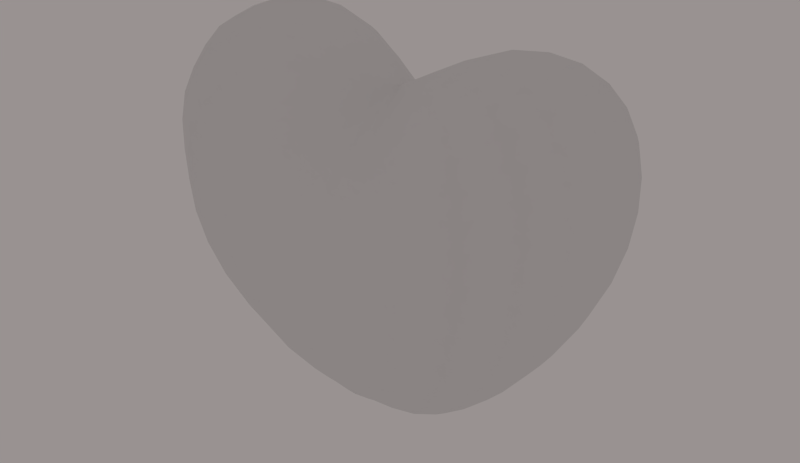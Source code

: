 # Source: heart.blend  (saved by Blender 2.67.0; exported with 4.5.12 LTS)
import bpy
from mathutils import Matrix  # noqa: F401  (used for matrix-valued properties, if any)

bpy.ops.wm.read_factory_settings(use_empty=True)
scene = bpy.context.scene
scene.name = 'Scene'

# ---- collections
col_collection_1 = bpy.data.collections.new('Collection 1'); scene.collection.children.link(col_collection_1)

# ---- materials (node trees are filled in below, after node groups)
mat_material_003 = bpy.data.materials.new('Material.003')
mat_material_003.alpha_threshold = 0.0
mat_material_003.use_transparent_shadow = False
mat_material_003.roughness = 0.5
mat_material_003.line_color = (0.0, 0.0, 0.0, 1.0)

# ---- material node trees

# ---- world
world_world = bpy.data.worlds.new('World'); scene.world = world_world
world_world.use_nodes = True; world_world.node_tree.nodes.clear()
_N = world_world.node_tree.nodes; _L = world_world.node_tree.links
n0 = _N.new('ShaderNodeOutputWorld'); n0.name = 'World Output'; n0.location = (300, 300)
n0.width = 120
n1 = _N.new('ShaderNodeBackground'); n1.name = 'Background'; n1.location = (10, 300)
n1.width = 150
n1.inputs[0].default_value = (0.3185, 0.2884, 0.2843, 1.0)
_L.new(n1.outputs[0], n0.inputs[0])
n0.is_active_output = True
world_world.color = (0.05088, 0.05088, 0.05088)
world_world.use_sun_shadow = False
world_world.sun_shadow_jitter_overblur = 0.0
world_world.cycles.sampling_method = 'NONE'
world_world.cycles.sample_map_resolution = 256

# ---- meshes
me_mesh_002 = bpy.data.meshes.new('Mesh.002')
me_mesh_002.from_pydata([(-0.0004075, -0.0003957, -1.276), (-0.0002407, -0.0004625, -1.276), (-9.433e-05, -0.0004685, -1.276), (1.46e-05, -0.000453, -1.276), (0.000185, -0.000453, -1.276), (0.0002935, -0.0004685, -1.276), (0.0004398, -0.0004625, -1.276), (0.0006074, -0.0003957, -1.276), (0.0007351, -0.0002611, -1.276), (0.0007981, -0.0001184, -1.276), (0.0008188, 8.781e-07, -1.276), (0.0008223, 0.0001009, -1.276), (0.0008208, 0.0002009, -1.276), (0.0008024, 0.0003203, -1.276), (0.0007423, 0.0004631, -1.276), (0.0006172, 0.000598, -1.276), (0.0004507, 0.000665, -1.276), (0.0003045, 0.000671, -1.276), (0.0001956, 0.0006554, -1.276), (2.502e-05, 0.0006554, -1.276), (-8.371e-05, 0.000671, -1.276), (-0.0002304, 0.000665, -1.276), (-0.0003985, 0.000598, -1.276), (-0.0005264, 0.0004631, -1.276), (-0.0005894, 0.0003203, -1.276), (-0.0006101, 0.0002009, -1.276), (-0.0006135, 0.0001009, -1.276), (-0.0006119, 8.789e-07, -1.276), (-0.0005933, -0.0001184, -1.276), (-0.0005329, -0.0002611, -1.276), (-0.3281, -0.2822, -1.02), (-0.22, -0.3238, -1.009), (-0.1254, -0.343, -1.001), (-0.05509, -0.3462, -0.9959), (8.382e-09, -0.3433, -0.9944), (0.05509, -0.3442, -0.9959), (0.1254, -0.3397, -1.001), (0.22, -0.3197, -1.009), (0.3281, -0.2767, -1.02), (0.4099, -0.196, -1.028), (0.4497, -0.119, -1.032), (0.4624, -0.05438, -1.033), (0.464, 5.681e-08, -1.033), (0.4624, 0.05438, -1.033), (0.4497, 0.119, -1.032), (0.4099, 0.1995, -1.028), (0.3281, 0.2799, -1.02), (0.22, 0.322, -1.009), (0.1254, 0.3416, -1.001), (0.05509, 0.3457, -0.9959), (-7.171e-08, 0.344, -0.9944), (-0.05509, 0.3457, -0.9959), (-0.1254, 0.3416, -1.001), (-0.22, 0.322, -1.009), (-0.3281, 0.2799, -1.02), (-0.4099, 0.1995, -1.028), (-0.4497, 0.119, -1.032), (-0.4624, 0.05438, -1.033), (-0.464, -1.304e-08, -1.033), (-0.4624, -0.05438, -1.033), (-0.4497, -0.1199, -1.032), (-0.4099, -0.2027, -1.028), (-0.4306, -0.3529, -0.893), (-0.07231, -0.4318, -0.879), (7.451e-09, -0.4312, -0.8781), (0.07231, -0.43, -0.879), (0.1646, -0.4195, -0.8819), (0.2887, -0.4015, -0.8868), (0.4306, -0.348, -0.893), (0.5379, -0.2558, -0.8977), (0.5902, -0.1559, -0.9), (0.6069, -0.07133, -0.9007), (0.609, 7.451e-08, -0.9008), (0.6069, 0.07133, -0.9007), (0.5902, 0.1559, -0.9), (0.5379, 0.2558, -0.8977), (0.4306, 0.348, -0.893), (0.2887, 0.4059, -0.8868), (0.1646, 0.4218, -0.8819), (0.07231, 0.4313, -0.879), (-1.006e-07, 0.4316, -0.8781), (-0.07231, 0.4313, -0.879), (-0.1646, 0.4218, -0.8819), (-0.2887, 0.4059, -0.8868), (-0.4306, 0.348, -0.893), (-0.5379, 0.2558, -0.8977), (-0.5902, 0.1559, -0.9), (-0.6069, 0.07133, -0.9007), (-0.609, -1.676e-08, -0.9008), (-0.6069, -0.07133, -0.9007), (-0.5902, -0.1559, -0.9), (-0.5379, -0.2558, -0.8977), (-0.5213, -0.4167, -0.7512), (-0.3496, -0.4645, -0.7538), (-0.1992, -0.4792, -0.7558), (-0.08754, -0.4919, -0.757), (9.313e-09, -0.4942, -0.7574), (0.08754, -0.489, -0.757), (0.1992, -0.4689, -0.7558), (0.3496, -0.4645, -0.7538), (0.5213, -0.4167, -0.7512), (0.6512, -0.3079, -0.7492), (0.7146, -0.1882, -0.7483), (0.7347, -0.0863, -0.748), (0.7373, 8.754e-08, -0.7479), (0.7347, 0.0863, -0.748), (0.7146, 0.1882, -0.7483), (0.6512, 0.3079, -0.7492), (0.5213, 0.4167, -0.7512), (0.3496, 0.4645, -0.7538), (0.1992, 0.4758, -0.7558), (0.08754, 0.4909, -0.757), (-1.155e-07, 0.4946, -0.7574), (-0.08754, 0.4909, -0.757), (-0.1992, 0.4758, -0.7558), (-0.3496, 0.4645, -0.7538), (-0.5213, 0.4167, -0.7512), (-0.6512, 0.3079, -0.7492), (-0.7146, 0.1882, -0.7483), (-0.7347, 0.0863, -0.748), (-0.7373, -2.049e-08, -0.7479), (-0.7347, -0.0863, -0.748), (-0.7146, -0.1882, -0.7483), (-0.6512, -0.3079, -0.7492), (-0.596, -0.4708, -0.6008), (-0.3996, -0.5211, -0.616), (-0.2278, -0.5146, -0.6283), (-0.1001, -0.5216, -0.6354), (1.118e-08, -0.5269, -0.6377), (0.1001, -0.5216, -0.6354), (0.2278, -0.5146, -0.6283), (0.3996, -0.5211, -0.616), (0.596, -0.4708, -0.6008), (0.7445, -0.3498, -0.5891), (0.8169, -0.2146, -0.5835), (0.8399, -0.09859, -0.5816), (0.8428, 1.006e-07, -0.5814), (0.8399, 0.09859, -0.5816), (0.8169, 0.2146, -0.5835), (0.7445, 0.3498, -0.5891), (0.596, 0.4708, -0.6008), (0.3996, 0.5211, -0.616), (0.2278, 0.5146, -0.6283), (0.1001, 0.5216, -0.6354), (-1.304e-07, 0.5269, -0.6377), (-0.1001, 0.5216, -0.6354), (-0.2278, 0.5146, -0.6283), (-0.3996, 0.5211, -0.616), (-0.596, 0.4708, -0.6008), (-0.7445, 0.3498, -0.5891), (-0.8169, 0.2146, -0.5835), (-0.8399, 0.09859, -0.5816), (-0.8428, -2.608e-08, -0.5814), (-0.8399, -0.09859, -0.5816), (-0.8169, -0.2146, -0.5835), (-0.7445, -0.3498, -0.5891), (-0.6519, -0.5084, -0.4487), (-0.4371, -0.5583, -0.4798), (-0.2491, -0.5468, -0.5049), (-0.1095, -0.5481, -0.5194), (7.451e-09, -0.5553, -0.5241), (0.1095, -0.5481, -0.5194), (0.2491, -0.5468, -0.5049), (0.4371, -0.5583, -0.4798), (0.6519, -0.5084, -0.4487), (0.8143, -0.38, -0.4248), (0.8935, -0.234, -0.4132), (0.9187, -0.1078, -0.4095), (0.9219, 1.118e-07, -0.409), (0.9187, 0.1078, -0.4095), (0.8935, 0.234, -0.4132), (0.8143, 0.38, -0.4248), (0.6519, 0.5084, -0.4487), (0.4371, 0.5583, -0.4798), (0.2491, 0.5468, -0.5049), (0.1095, 0.5481, -0.5194), (-1.416e-07, 0.5553, -0.5241), (-0.1095, 0.5481, -0.5194), (-0.2491, 0.5468, -0.5049), (-0.4371, 0.5583, -0.4798), (-0.6519, 0.5084, -0.4487), (-0.8143, 0.38, -0.4248), (-0.8935, 0.234, -0.4132), (-0.9187, 0.1078, -0.4095), (-0.9219, -2.608e-08, -0.409), (-0.9187, -0.1078, -0.4095), (-0.8935, -0.234, -0.4132), (-0.8143, -0.38, -0.4248), (-0.688, -0.5291, -0.3014), (-0.4613, -0.5758, -0.3508), (-0.2629, -0.5589, -0.3907), (-0.1155, -0.5544, -0.4137), (3.725e-09, -0.5622, -0.4212), (0.1155, -0.5544, -0.4137), (0.2629, -0.5589, -0.3907), (0.4613, -0.5758, -0.3508), (0.688, -0.5291, -0.3014), (0.8595, -0.398, -0.2635), (0.943, -0.2462, -0.245), (0.9696, -0.1136, -0.2391), (0.973, 1.155e-07, -0.2384), (0.9696, 0.1136, -0.2391), (0.943, 0.2462, -0.245), (0.8595, 0.398, -0.2635), (0.688, 0.5291, -0.3014), (0.4613, 0.5758, -0.3508), (0.2629, 0.5589, -0.3907), (0.1155, 0.5544, -0.4137), (-1.565e-07, 0.5622, -0.4212), (-0.1155, 0.5544, -0.4137), (-0.2629, 0.5589, -0.3907), (-0.4613, 0.5758, -0.3508), (-0.688, 0.5291, -0.3014), (-0.8595, 0.398, -0.2635), (-0.943, 0.2462, -0.245), (-0.9696, 0.1136, -0.2391), (-0.973, -3.353e-08, -0.2384), (-0.9696, -0.1136, -0.2391), (-0.943, -0.2462, -0.245), (-0.8595, -0.398, -0.2635), (-0.7051, -0.5339, -0.1643), (-0.4728, -0.5753, -0.2334), (-0.2694, -0.5527, -0.2891), (-0.1184, -0.5428, -0.3212), (0.0, -0.5497, -0.3317), (0.1184, -0.5428, -0.3212), (0.2694, -0.5527, -0.2891), (0.4728, -0.5753, -0.2334), (0.7051, -0.5339, -0.1643), (0.8808, -0.4046, -0.1113), (0.9665, -0.2515, -0.08553), (0.9937, -0.1164, -0.07732), (0.9971, 1.192e-07, -0.07628), (0.9937, 0.1164, -0.07732), (0.9665, 0.2515, -0.08553), (0.8808, 0.4046, -0.1113), (0.7051, 0.5339, -0.1643), (0.4728, 0.5753, -0.2334), (0.2694, 0.5527, -0.2891), (0.1184, 0.5428, -0.3212), (-1.49e-07, 0.5497, -0.3317), (-0.1184, 0.5428, -0.3212), (-0.2694, 0.5527, -0.2891), (-0.4728, 0.5753, -0.2334), (-0.7051, 0.5339, -0.1643), (-0.8808, 0.4046, -0.1113), (-0.9665, 0.2515, -0.08553), (-0.9937, 0.1164, -0.07732), (-0.9971, -2.98e-08, -0.07628), (-0.9937, -0.1164, -0.07732), (-0.9665, -0.2515, -0.08553), (-0.8808, -0.4046, -0.1113), (-0.7051, -0.5285, -0.04265), (-0.4728, -0.5655, -0.1338), (-0.2694, -0.5395, -0.2071), (-0.1184, -0.5267, -0.2495), (4.657e-10, -0.5323, -0.2633), (0.1184, -0.5267, -0.2495), (0.2694, -0.5395, -0.2071), (0.4728, -0.5655, -0.1338), (0.7051, -0.5285, -0.04265), (0.8808, -0.4024, 0.02718), (0.9665, -0.2509, 0.06121), (0.9937, -0.1163, 0.07203), (0.9971, 1.197e-07, 0.07341), (0.9937, 0.1163, 0.07203), (0.9665, 0.2509, 0.06121), (0.8808, 0.4024, 0.02718), (0.7051, 0.5285, -0.04265), (0.4728, 0.5655, -0.1338), (0.2694, 0.5395, -0.2071), (0.1184, 0.5267, -0.2495), (-1.434e-07, 0.5323, -0.2633), (-0.1184, 0.5267, -0.2495), (-0.2694, 0.5395, -0.2071), (-0.4728, 0.5655, -0.1338), (-0.7051, 0.5285, -0.04265), (-0.8808, 0.4024, 0.02718), (-0.9665, 0.2509, 0.06121), (-0.9937, 0.1163, 0.07203), (-0.9971, -2.98e-08, 0.07341), (-0.9937, -0.1163, 0.07203), (-0.9665, -0.2509, 0.06121), (-0.8808, -0.4024, 0.02718), (-0.688, -0.5138, 0.06957), (-0.4613, -0.5485, -0.04164), (-0.2629, -0.5219, -0.1312), (-0.1155, -0.5092, -0.183), (9.313e-10, -0.5134, -0.1998), (0.1155, -0.5092, -0.183), (0.2629, -0.5219, -0.1312), (0.4613, -0.5485, -0.04164), (0.688, -0.5138, 0.06957), (0.8595, -0.3919, 0.1548), (0.943, -0.2446, 0.1963), (0.9696, -0.1135, 0.2096), (0.973, 1.183e-07, 0.2112), (0.9696, 0.1135, 0.2096), (0.943, 0.2446, 0.1963), (0.8595, 0.3919, 0.1548), (0.688, 0.5138, 0.06957), (0.4613, 0.5485, -0.04164), (0.2629, 0.5219, -0.1312), (0.1155, 0.5092, -0.183), (-1.444e-07, 0.5134, -0.1998), (-0.1155, 0.5092, -0.183), (-0.2629, 0.5219, -0.1312), (-0.4613, 0.5485, -0.04164), (-0.688, 0.5138, 0.06957), (-0.8595, 0.3919, 0.1548), (-0.943, 0.2446, 0.1963), (-0.9696, 0.1135, 0.2096), (-0.973, -3.446e-08, 0.2112), (-0.9696, -0.1135, 0.2096), (-0.943, -0.2446, 0.1963), (-0.8595, -0.3919, 0.1548), (-0.6519, -0.4852, 0.1715), (-0.4371, -0.5168, 0.04661), (-0.2491, -0.4905, -0.05395), (-0.1095, -0.4793, -0.1121), (-1.863e-09, -0.4813, -0.1309), (0.1095, -0.4793, -0.1121), (0.2491, -0.4905, -0.05395), (0.4371, -0.5168, 0.04661), (0.6519, -0.4852, 0.1715), (0.8143, -0.3707, 0.2672), (0.8935, -0.2316, 0.3138), (0.9187, -0.1075, 0.3286), (0.9219, 1.099e-07, 0.3305), (0.9187, 0.1075, 0.3286), (0.8935, 0.2316, 0.3138), (0.8143, 0.3707, 0.2672), (0.6519, 0.4852, 0.1715), (0.4371, 0.5168, 0.04661), (0.2491, 0.4905, -0.05395), (0.1095, 0.4793, -0.1121), (-1.341e-07, 0.4813, -0.1309), (-0.1095, 0.4793, -0.1121), (-0.2491, 0.4905, -0.05395), (-0.4371, 0.5168, 0.04661), (-0.6519, 0.4852, 0.1715), (-0.8143, 0.3707, 0.2672), (-0.8935, 0.2316, 0.3138), (-0.9187, 0.1075, 0.3286), (-0.9219, -2.421e-08, 0.3305), (-0.9187, -0.1075, 0.3286), (-0.8935, -0.2316, 0.3138), (-0.8143, -0.3707, 0.2672), (-0.596, -0.4422, 0.2571), (-0.3996, -0.47, 0.1265), (-0.2278, -0.4452, 0.02133), (-0.1001, -0.4365, -0.03947), (1.863e-09, -0.4356, -0.0592), (0.1001, -0.4365, -0.03947), (0.2278, -0.4452, 0.02133), (0.3996, -0.47, 0.1265), (0.596, -0.4422, 0.2571), (0.7445, -0.3384, 0.3572), (0.8169, -0.2116, 0.406), (0.8399, -0.09825, 0.4215), (0.8428, 9.872e-08, 0.4235), (0.8399, 0.09825, 0.4215), (0.8169, 0.2116, 0.406), (0.7445, 0.3384, 0.3572), (0.596, 0.4422, 0.2571), (0.3996, 0.47, 0.1265), (0.2278, 0.4452, 0.02133), (0.1001, 0.4365, -0.03947), (-1.211e-07, 0.4356, -0.0592), (-0.1001, 0.4365, -0.03947), (-0.2278, 0.4452, 0.02133), (-0.3996, 0.47, 0.1265), (-0.596, 0.4422, 0.2571), (-0.7445, 0.3384, 0.3572), (-0.8169, 0.2116, 0.406), (-0.8399, 0.09825, 0.4215), (-0.8428, -2.794e-08, 0.4235), (-0.8399, -0.09825, 0.4215), (-0.8169, -0.2116, 0.406), (-0.7445, -0.3384, 0.3572), (-0.5213, -0.3857, 0.3214), (-0.3496, -0.4091, 0.1938), (-0.1992, -0.3876, 0.09104), (-0.08754, -0.3811, 0.03164), (-1.863e-09, -0.3775, 0.01237), (0.08754, -0.3811, 0.03164), (0.1992, -0.3876, 0.09104), (0.3496, -0.4091, 0.1938), (0.5213, -0.3857, 0.3214), (0.6512, -0.2955, 0.4192), (0.7146, -0.185, 0.4669), (0.7347, -0.08593, 0.482), (0.7373, 8.754e-08, 0.484), (0.7347, 0.08593, 0.482), (0.7146, 0.185, 0.4669), (0.6512, 0.2955, 0.4192), (0.5213, 0.3857, 0.3214), (0.3496, 0.4091, 0.1938), (0.1992, 0.3876, 0.09104), (0.08754, 0.3811, 0.03164), (-1.043e-07, 0.3775, 0.01237), (-0.08754, 0.3811, 0.03164), (-0.1992, 0.3876, 0.09104), (-0.3496, 0.4091, 0.1938), (-0.5213, 0.3857, 0.3214), (-0.6512, 0.2955, 0.4192), (-0.7146, 0.185, 0.4669), (-0.7347, 0.08593, 0.482), (-0.7373, -2.421e-08, 0.484), (-0.7347, -0.08593, 0.482), (-0.7146, -0.185, 0.4669), (-0.6512, -0.2955, 0.4192), (-0.4306, -0.3177, 0.3606), (-0.2887, -0.3364, 0.245), (-0.1646, -0.3218, 0.1518), (-0.07231, -0.3148, 0.09799), (-1.863e-09, -0.3091, 0.08052), (0.07231, -0.3148, 0.09799), (0.1646, -0.3218, 0.1518), (0.2887, -0.3364, 0.245), (0.4306, -0.3177, 0.3606), (0.5379, -0.2438, 0.4493), (0.5902, -0.1527, 0.4925), (0.6069, -0.07097, 0.5062), (0.609, 7.637e-08, 0.5079), (0.6069, 0.07097, 0.5062), (0.5902, 0.1527, 0.4925), (0.5379, 0.2438, 0.4493), (0.4306, 0.3177, 0.3606), (0.2887, 0.3364, 0.245), (0.1646, 0.3218, 0.1518), (0.07231, 0.3148, 0.09799), (-8.754e-08, 0.3091, 0.08052), (-0.07231, 0.3148, 0.09799), (-0.1646, 0.3218, 0.1518), (-0.2887, 0.3364, 0.245), (-0.4306, 0.3177, 0.3606), (-0.5379, 0.2438, 0.4493), (-0.5902, 0.1527, 0.4925), (-0.6069, 0.07097, 0.5062), (-0.609, -1.676e-08, 0.5079), (-0.6069, -0.07097, 0.5062), (-0.5902, -0.1527, 0.4925), (-0.5379, -0.2438, 0.4493), (-0.3281, -0.2415, 0.3733), (-0.22, -0.2553, 0.2779), (-0.1254, -0.2491, 0.2011), (-0.05509, -0.2399, 0.1567), (0.0, -0.2336, 0.1423), (0.05509, -0.2399, 0.1567), (0.1254, -0.2491, 0.2011), (0.22, -0.2553, 0.2779), (0.3281, -0.2415, 0.3733), (0.4099, -0.1855, 0.4464), (0.4497, -0.1163, 0.4821), (0.4624, -0.05407, 0.4934), (0.464, 5.774e-08, 0.4948), (0.4624, 0.05407, 0.4934), (0.4497, 0.1163, 0.4821), (0.4099, 0.1855, 0.4464), (0.3281, 0.2415, 0.3733), (0.22, 0.2553, 0.2779), (0.1254, 0.2491, 0.2011), (0.05509, 0.2399, 0.1567), (-6.147e-08, 0.2336, 0.1423), (-0.05509, 0.2399, 0.1567), (-0.1254, 0.2491, 0.2011), (-0.22, 0.2553, 0.2779), (-0.3281, 0.2415, 0.3733), (-0.4099, 0.1855, 0.4464), (-0.4497, 0.1163, 0.4821), (-0.4624, 0.05407, 0.4934), (-0.464, -1.49e-08, 0.4948), (-0.4624, -0.05407, 0.4934), (-0.4497, -0.1163, 0.4821), (-0.4099, -0.1855, 0.4464), (-0.0005205, -0.0004198, 0.2707), (-0.000349, -0.000443, 0.2706), (-0.000199, -0.0004164, 0.2704), (-8.751e-05, -0.000383, 0.2704), (8.724e-05, -0.000383, 0.2704), (0.0001987, -0.0004164, 0.2704), (0.0003488, -0.000443, 0.2706), (0.0005202, -0.0004198, 0.2707), (0.0006499, -0.0003229, 0.2709), (0.0007131, -0.0002027, 0.2709), (0.0007332, -9.443e-05, 0.2709), (0.0007332, 9.387e-05, 0.2709), (0.0007131, 0.0002021, 0.2709), (0.0006499, 0.0003224, 0.2709), (0.0005202, 0.0004193, 0.2707), (0.0003488, 0.0004425, 0.2706), (0.0001987, 0.0004159, 0.2704), (8.724e-05, 0.0003824, 0.2704), (-8.751e-05, 0.0003824, 0.2704), (-0.000199, 0.0004159, 0.2704), (-0.000349, 0.0004425, 0.2706), (-0.0005205, 0.0004193, 0.2707), (-0.0006502, 0.0003224, 0.2709), (-0.0007134, 0.0002021, 0.2709), (-0.0007335, 9.387e-05, 0.2709), (-0.0007335, -9.443e-05, 0.2709), (-0.0007134, -0.0002027, 0.2709), (-0.0006502, -0.0003229, 0.2709), (-0.2887, -0.409, -0.8868), (-0.1646, -0.4234, -0.8819), (0.3749, -0.1014, -1.086), (-0.3417, 0.1705, -1.082), (-0.1834, 0.2748, -1.063), (-0.3868, 2.949e-05, -1.087), (0.3868, 2.104e-05, -1.087), (0.0002247, -0.2956, -1.046), (0.2735, -0.2349, -1.074), (-0.1834, -0.2762, -1.063), (-0.2735, -0.238, -1.074), (0.0003022, 0.2991, -1.045), (0.3855, 0.04643, -1.087), (0.1834, -0.273, -1.063), (0.3749, 0.1024, -1.086), (0.04593, -0.2917, -1.049), (-0.04628, 0.2964, -1.048), (0.1045, -0.2901, -1.054), (-0.3855, -0.04674, -1.087), (-0.3749, -0.1031, -1.086), (-0.3417, -0.1716, -1.082), (0.04654, 0.2964, -1.048), (-0.3855, 0.04643, -1.087), (-0.1045, 0.2919, -1.054), (-0.3749, 0.1024, -1.086), (0.3417, 0.1705, -1.082), (0.2735, 0.2365, -1.074), (0.3855, -0.04603, -1.087), (0.3417, -0.1692, -1.082), (0.1045, 0.2919, -1.054), (-0.04675, -0.3016, -1.047), (-0.1048, -0.294, -1.054), (-0.2735, 0.2365, -1.074), (0.1834, 0.2748, -1.063), (-2.498e-08, -0.1464, 0.1958), (0.1566, -0.0186, 0.3558), (0.03469, -0.1515, 0.2053), (-7.46e-08, -0.07866, 0.2308), (-0.07451, 0.09199, 0.2791), (-0.1566, -0.0186, 0.3558), (-0.07896, 0.161, 0.2345), (0.1385, -0.1638, 0.285), (-0.01866, -0.08176, 0.2359), (0.04246, 0.08818, 0.2517), (-0.1523, -0.04003, 0.3517), (-0.04246, -0.08818, 0.2517), (0.2066, -0.1518, 0.3477), (0.2581, 0.1167, 0.3958), (-0.2066, -0.1518, 0.3477), (0.1388, -0.06414, 0.3391), (0.1523, 0.04003, 0.3517), (0.1111, 0.08474, 0.313), (0.2912, -0.03404, 0.4267), (-0.2922, -5.406e-08, 0.4277), (-0.2832, 0.0732, 0.4193), (0.2832, -0.0732, 0.4193), (-9.608e-08, 0.07866, 0.2308), (0.07896, 0.161, 0.2345), (-0.03469, -0.1515, 0.2053), (0.07896, -0.161, 0.2345), (-0.1388, 0.06414, 0.3391), (-0.03469, 0.1515, 0.2053), (-0.2912, 0.03404, 0.4267), (-0.01866, 0.08176, 0.2359), (-0.1566, 0.0186, 0.3558), (0.1385, 0.1638, 0.285), (-0.1385, -0.1638, 0.285), (-0.2581, 0.1167, 0.3958), (-0.2581, -0.1167, 0.3958), (-6.477e-08, 0.1464, 0.1958), (-0.1388, -0.06414, 0.3391), (0.04246, -0.08818, 0.2517), (0.01866, -0.08176, 0.2359), (-0.2832, -0.0732, 0.4193), (-0.2912, -0.03404, 0.4267), (-0.1385, 0.1638, 0.285), (0.2581, -0.1167, 0.3958), (0.2832, 0.0732, 0.4193), (0.2066, 0.1518, 0.3477), (-0.2066, 0.1518, 0.3477), (-0.07451, -0.09199, 0.2791), (0.07451, 0.09199, 0.2791), (-0.1571, -1.459e-07, 0.3563), (0.07451, -0.09199, 0.2791), (-0.1111, 0.08474, 0.313), (0.2912, 0.03404, 0.4267), (0.03469, 0.1515, 0.2053), (0.2922, -8.33e-09, 0.4277), (-0.07896, -0.161, 0.2345), (0.1523, -0.04003, 0.3517), (0.1566, 0.0186, 0.3558), (0.01866, 0.08176, 0.2359), (0.1111, -0.08474, 0.313), (0.1388, 0.06414, 0.3391), (0.1571, -1.21e-07, 0.3563), (-0.1111, -0.08474, 0.313), (-0.04246, 0.08818, 0.2517), (-0.1523, 0.04003, 0.3517), (0.1488, 0.1351, -1.174), (-0.2097, -0.0263, -1.182), (0.06238, 0.1767, -1.164), (0.141, 0.2172, -1.116), (-0.2103, 0.1843, -1.125), (0.141, -0.216, -1.116), (0.2964, 0.03662, -1.135), (-0.1859, 0.09628, -1.179), (-0.1006, 0.1597, -1.169), (0.2104, 7.129e-05, -1.182), (-0.2104, 7.323e-05, -1.182), (0.02998, 0.1826, -1.161), (0.00164, -0.1793, -1.16), (0.1488, -0.1345, -1.174), (-0.1038, -0.1656, -1.169), (-0.2103, -0.185, -1.125), (0.001856, 0.183, -1.16), (-0.1488, -0.1353, -1.174), (0.2097, 0.0264, -1.182), (0.09977, -0.1575, -1.169), (0.204, 0.05797, -1.181), (0.02846, -0.1752, -1.161), (-0.02669, 0.1826, -1.161), (0.001856, 0.2586, -1.096), (-0.2097, 0.0264, -1.182), (0.05924, -0.1685, -1.164), (-0.204, -0.05792, -1.181), (0.204, -0.05771, -1.181), (-0.1859, -0.09635, -1.179), (-0.06042, 0.1767, -1.164), (-0.204, 0.05797, -1.181), (0.1859, 0.09628, -1.179), (0.2097, -0.02621, -1.182), (0.1859, -0.09596, -1.179), (-0.02692, -0.1854, -1.161), (-0.06241, -0.184, -1.164), (-0.1488, 0.1351, -1.174), (0.1009, 0.1597, -1.169), (0.1073, -0.03211, -1.228), (-0.09958, -0.05477, -1.228), (0.2627, 0.1331, -1.131), (-0.2883, 0.08036, -1.134), (-0.08287, 0.2364, -1.108), (-0.2627, -0.1335, -1.131), (-0.03216, 0.09831, -1.227), (-0.1073, 0.03233, -1.228), (0.05658, -0.09066, -1.225), (0.1073, 0.03233, -1.228), (0.01651, -0.09572, -1.225), (-0.01327, 0.09754, -1.226), (-0.03881, -0.2614, -1.098), (0.08376, 0.2364, -1.108), (0.0804, -0.227, -1.11), (-0.2974, 5.588e-05, -1.135), (-0.2883, -0.08056, -1.134), (0.2974, 5.327e-05, -1.135), (-0.141, 0.2172, -1.116), (-0.1103, 0.01475, -1.229), (0.03438, -0.09588, -1.225), (-0.1076, -0.03229, -1.228), (0.001856, 0.09641, -1.226), (-0.08238, -0.07912, -1.229), (0.1103, 0.01475, -1.229), (-0.08085, 0.07759, -1.227), (0.0582, 0.09328, -1.227), (-0.09841, 0.05418, -1.228), (-0.05603, 0.09328, -1.227), (0.1107, 8.566e-05, -1.229), (-0.1107, 8.703e-05, -1.229), (0.0978, -0.05353, -1.227), (-0.01328, -0.09756, -1.226), (-0.03244, -0.09933, -1.228), (-0.1416, -0.2188, -1.116), (0.2103, -0.1835, -1.125), (0.001455, -0.2499, -1.098), (0.09859, 0.05418, -1.228), (0.1103, -0.01455, -1.229), (0.04098, 0.2537, -1.099), (-0.2964, 0.03662, -1.135), (-0.03806, 0.2537, -1.099), (0.03789, -0.2377, -1.103), (0.2883, 0.08036, -1.134), (-0.2627, 0.1331, -1.131), (0.2103, 0.1843, -1.125), (0.2883, -0.08002, -1.134), (-0.2964, -0.03661, -1.135), (-0.08734, -0.252, -1.104), (0.2627, -0.1325, -1.131), (0.2964, -0.03643, -1.135), (0.03527, 0.09831, -1.227), (-0.1103, -0.01459, -1.229), (0.08181, 0.07759, -1.227), (-0.057, -0.09503, -1.228), (0.07999, -0.07573, -1.226), (0.001791, -0.0953, -1.226), (0.01686, 0.09754, -1.226)], [], [(514, 30, 61, 524), (513, 31, 30, 514), (535, 32, 31, 513), (534, 33, 32, 535), (511, 34, 33, 534), (519, 35, 34, 511), (521, 36, 35, 519), (517, 37, 36, 521), (512, 38, 37, 517), (532, 39, 38, 512), (506, 40, 39, 532), (531, 41, 40, 506), (510, 42, 41, 531), (516, 43, 42, 510), (518, 44, 43, 516), (529, 45, 44, 518), (530, 46, 45, 529), (537, 47, 46, 530), (533, 48, 47, 537), (525, 49, 48, 533), (515, 50, 49, 525), (520, 51, 50, 515), (527, 52, 51, 520), (508, 53, 52, 527), (536, 54, 53, 508), (507, 55, 54, 536), (528, 56, 55, 507), (526, 57, 56, 528), (509, 58, 57, 526), (522, 59, 58, 509), (523, 60, 59, 522), (524, 61, 60, 523), (30, 62, 91, 61), (34, 64, 63, 33), (35, 65, 64, 34), (36, 66, 65, 35), (37, 67, 66, 36), (38, 68, 67, 37), (39, 69, 68, 38), (40, 70, 69, 39), (41, 71, 70, 40), (42, 72, 71, 41), (43, 73, 72, 42), (44, 74, 73, 43), (45, 75, 74, 44), (46, 76, 75, 45), (47, 77, 76, 46), (48, 78, 77, 47), (49, 79, 78, 48), (50, 80, 79, 49), (51, 81, 80, 50), (52, 82, 81, 51), (53, 83, 82, 52), (54, 84, 83, 53), (55, 85, 84, 54), (56, 86, 85, 55), (57, 87, 86, 56), (58, 88, 87, 57), (59, 89, 88, 58), (60, 90, 89, 59), (61, 91, 90, 60), (62, 92, 123, 91), (64, 96, 95, 63), (65, 97, 96, 64), (66, 98, 97, 65), (67, 99, 98, 66), (68, 100, 99, 67), (69, 101, 100, 68), (70, 102, 101, 69), (71, 103, 102, 70), (72, 104, 103, 71), (73, 105, 104, 72), (74, 106, 105, 73), (75, 107, 106, 74), (76, 108, 107, 75), (77, 109, 108, 76), (78, 110, 109, 77), (79, 111, 110, 78), (80, 112, 111, 79), (81, 113, 112, 80), (82, 114, 113, 81), (83, 115, 114, 82), (84, 116, 115, 83), (85, 117, 116, 84), (86, 118, 117, 85), (87, 119, 118, 86), (88, 120, 119, 87), (89, 121, 120, 88), (90, 122, 121, 89), (91, 123, 122, 90), (92, 124, 155, 123), (93, 125, 124, 92), (94, 126, 125, 93), (95, 127, 126, 94), (96, 128, 127, 95), (97, 129, 128, 96), (98, 130, 129, 97), (99, 131, 130, 98), (100, 132, 131, 99), (101, 133, 132, 100), (102, 134, 133, 101), (103, 135, 134, 102), (104, 136, 135, 103), (105, 137, 136, 104), (106, 138, 137, 105), (107, 139, 138, 106), (108, 140, 139, 107), (109, 141, 140, 108), (110, 142, 141, 109), (111, 143, 142, 110), (112, 144, 143, 111), (113, 145, 144, 112), (114, 146, 145, 113), (115, 147, 146, 114), (116, 148, 147, 115), (117, 149, 148, 116), (118, 150, 149, 117), (119, 151, 150, 118), (120, 152, 151, 119), (121, 153, 152, 120), (122, 154, 153, 121), (123, 155, 154, 122), (124, 156, 187, 155), (125, 157, 156, 124), (126, 158, 157, 125), (127, 159, 158, 126), (128, 160, 159, 127), (129, 161, 160, 128), (130, 162, 161, 129), (131, 163, 162, 130), (132, 164, 163, 131), (133, 165, 164, 132), (134, 166, 165, 133), (135, 167, 166, 134), (136, 168, 167, 135), (137, 169, 168, 136), (138, 170, 169, 137), (139, 171, 170, 138), (140, 172, 171, 139), (141, 173, 172, 140), (142, 174, 173, 141), (143, 175, 174, 142), (144, 176, 175, 143), (145, 177, 176, 144), (146, 178, 177, 145), (147, 179, 178, 146), (148, 180, 179, 147), (149, 181, 180, 148), (150, 182, 181, 149), (151, 183, 182, 150), (152, 184, 183, 151), (153, 185, 184, 152), (154, 186, 185, 153), (155, 187, 186, 154), (156, 188, 219, 187), (157, 189, 188, 156), (158, 190, 189, 157), (159, 191, 190, 158), (160, 192, 191, 159), (161, 193, 192, 160), (162, 194, 193, 161), (163, 195, 194, 162), (164, 196, 195, 163), (165, 197, 196, 164), (166, 198, 197, 165), (167, 199, 198, 166), (168, 200, 199, 167), (169, 201, 200, 168), (170, 202, 201, 169), (171, 203, 202, 170), (172, 204, 203, 171), (173, 205, 204, 172), (174, 206, 205, 173), (175, 207, 206, 174), (176, 208, 207, 175), (177, 209, 208, 176), (178, 210, 209, 177), (179, 211, 210, 178), (180, 212, 211, 179), (181, 213, 212, 180), (182, 214, 213, 181), (183, 215, 214, 182), (184, 216, 215, 183), (185, 217, 216, 184), (186, 218, 217, 185), (187, 219, 218, 186), (188, 220, 251, 219), (189, 221, 220, 188), (190, 222, 221, 189), (191, 223, 222, 190), (192, 224, 223, 191), (193, 225, 224, 192), (194, 226, 225, 193), (195, 227, 226, 194), (196, 228, 227, 195), (197, 229, 228, 196), (198, 230, 229, 197), (199, 231, 230, 198), (200, 232, 231, 199), (201, 233, 232, 200), (202, 234, 233, 201), (203, 235, 234, 202), (204, 236, 235, 203), (205, 237, 236, 204), (206, 238, 237, 205), (207, 239, 238, 206), (208, 240, 239, 207), (209, 241, 240, 208), (210, 242, 241, 209), (211, 243, 242, 210), (212, 244, 243, 211), (213, 245, 244, 212), (214, 246, 245, 213), (215, 247, 246, 214), (216, 248, 247, 215), (217, 249, 248, 216), (218, 250, 249, 217), (219, 251, 250, 218), (220, 252, 283, 251), (221, 253, 252, 220), (222, 254, 253, 221), (223, 255, 254, 222), (224, 256, 255, 223), (225, 257, 256, 224), (226, 258, 257, 225), (227, 259, 258, 226), (228, 260, 259, 227), (229, 261, 260, 228), (230, 262, 261, 229), (231, 263, 262, 230), (232, 264, 263, 231), (233, 265, 264, 232), (234, 266, 265, 233), (235, 267, 266, 234), (236, 268, 267, 235), (237, 269, 268, 236), (238, 270, 269, 237), (239, 271, 270, 238), (240, 272, 271, 239), (241, 273, 272, 240), (242, 274, 273, 241), (243, 275, 274, 242), (244, 276, 275, 243), (245, 277, 276, 244), (246, 278, 277, 245), (247, 279, 278, 246), (248, 280, 279, 247), (249, 281, 280, 248), (250, 282, 281, 249), (251, 283, 282, 250), (252, 284, 315, 283), (253, 285, 284, 252), (254, 286, 285, 253), (255, 287, 286, 254), (256, 288, 287, 255), (257, 289, 288, 256), (258, 290, 289, 257), (259, 291, 290, 258), (260, 292, 291, 259), (261, 293, 292, 260), (262, 294, 293, 261), (263, 295, 294, 262), (264, 296, 295, 263), (265, 297, 296, 264), (266, 298, 297, 265), (267, 299, 298, 266), (268, 300, 299, 267), (269, 301, 300, 268), (270, 302, 301, 269), (271, 303, 302, 270), (272, 304, 303, 271), (273, 305, 304, 272), (274, 306, 305, 273), (275, 307, 306, 274), (276, 308, 307, 275), (277, 309, 308, 276), (278, 310, 309, 277), (279, 311, 310, 278), (280, 312, 311, 279), (281, 313, 312, 280), (282, 314, 313, 281), (283, 315, 314, 282), (284, 316, 347, 315), (285, 317, 316, 284), (286, 318, 317, 285), (287, 319, 318, 286), (288, 320, 319, 287), (289, 321, 320, 288), (290, 322, 321, 289), (291, 323, 322, 290), (292, 324, 323, 291), (293, 325, 324, 292), (294, 326, 325, 293), (295, 327, 326, 294), (296, 328, 327, 295), (297, 329, 328, 296), (298, 330, 329, 297), (299, 331, 330, 298), (300, 332, 331, 299), (301, 333, 332, 300), (302, 334, 333, 301), (303, 335, 334, 302), (304, 336, 335, 303), (305, 337, 336, 304), (306, 338, 337, 305), (307, 339, 338, 306), (308, 340, 339, 307), (309, 341, 340, 308), (310, 342, 341, 309), (311, 343, 342, 310), (312, 344, 343, 311), (313, 345, 344, 312), (314, 346, 345, 313), (315, 347, 346, 314), (316, 348, 379, 347), (317, 349, 348, 316), (318, 350, 349, 317), (319, 351, 350, 318), (320, 352, 351, 319), (321, 353, 352, 320), (322, 354, 353, 321), (323, 355, 354, 322), (324, 356, 355, 323), (325, 357, 356, 324), (326, 358, 357, 325), (327, 359, 358, 326), (328, 360, 359, 327), (329, 361, 360, 328), (330, 362, 361, 329), (331, 363, 362, 330), (332, 364, 363, 331), (333, 365, 364, 332), (334, 366, 365, 333), (335, 367, 366, 334), (336, 368, 367, 335), (337, 369, 368, 336), (338, 370, 369, 337), (339, 371, 370, 338), (340, 372, 371, 339), (341, 373, 372, 340), (342, 374, 373, 341), (343, 375, 374, 342), (344, 376, 375, 343), (345, 377, 376, 344), (346, 378, 377, 345), (347, 379, 378, 346), (348, 380, 411, 379), (349, 381, 380, 348), (350, 382, 381, 349), (351, 383, 382, 350), (352, 384, 383, 351), (353, 385, 384, 352), (354, 386, 385, 353), (355, 387, 386, 354), (356, 388, 387, 355), (357, 389, 388, 356), (358, 390, 389, 357), (359, 391, 390, 358), (360, 392, 391, 359), (361, 393, 392, 360), (362, 394, 393, 361), (363, 395, 394, 362), (364, 396, 395, 363), (365, 397, 396, 364), (366, 398, 397, 365), (367, 399, 398, 366), (368, 400, 399, 367), (369, 401, 400, 368), (370, 402, 401, 369), (371, 403, 402, 370), (372, 404, 403, 371), (373, 405, 404, 372), (374, 406, 405, 373), (375, 407, 406, 374), (376, 408, 407, 375), (377, 409, 408, 376), (378, 410, 409, 377), (379, 411, 410, 378), (380, 412, 443, 411), (381, 413, 412, 380), (382, 414, 413, 381), (383, 415, 414, 382), (384, 416, 415, 383), (385, 417, 416, 384), (386, 418, 417, 385), (387, 419, 418, 386), (388, 420, 419, 387), (389, 421, 420, 388), (390, 422, 421, 389), (391, 423, 422, 390), (392, 424, 423, 391), (393, 425, 424, 392), (394, 426, 425, 393), (395, 427, 426, 394), (396, 428, 427, 395), (397, 429, 428, 396), (398, 430, 429, 397), (399, 431, 430, 398), (400, 432, 431, 399), (401, 433, 432, 400), (402, 434, 433, 401), (403, 435, 434, 402), (404, 436, 435, 403), (405, 437, 436, 404), (406, 438, 437, 405), (407, 439, 438, 406), (408, 440, 439, 407), (409, 441, 440, 408), (410, 442, 441, 409), (411, 443, 442, 410), (412, 444, 475, 443), (413, 445, 444, 412), (414, 446, 445, 413), (415, 447, 446, 414), (416, 448, 447, 415), (417, 449, 448, 416), (418, 450, 449, 417), (419, 451, 450, 418), (420, 452, 451, 419), (421, 453, 452, 420), (422, 454, 453, 421), (423, 455, 454, 422), (424, 456, 455, 423), (425, 457, 456, 424), (426, 458, 457, 425), (427, 459, 458, 426), (428, 460, 459, 427), (429, 461, 460, 428), (430, 462, 461, 429), (431, 463, 462, 430), (432, 464, 463, 431), (433, 465, 464, 432), (434, 466, 465, 433), (435, 467, 466, 434), (436, 468, 467, 435), (437, 469, 468, 436), (438, 470, 469, 437), (439, 471, 470, 438), (440, 472, 471, 439), (441, 473, 472, 440), (442, 474, 473, 441), (443, 475, 474, 442), (599, 476, 503, 574), (584, 477, 476, 599), (549, 478, 477, 584), (546, 479, 478, 549), (575, 481, 480, 576), (587, 482, 481, 575), (596, 483, 482, 587), (553, 484, 483, 596), (593, 485, 484, 553), (539, 486, 485, 593), (554, 488, 487, 594), (597, 489, 488, 554), (555, 490, 489, 597), (585, 491, 490, 555), (547, 492, 491, 585), (595, 493, 492, 547), (600, 495, 494, 567), (542, 496, 495, 600), (588, 497, 496, 542), (564, 498, 497, 588), (601, 499, 498, 564), (568, 500, 499, 601), (548, 502, 501, 543), (574, 503, 502, 548), (31, 504, 62, 30), (32, 505, 504, 31), (33, 63, 505, 32), (504, 93, 92, 62), (63, 95, 94, 505), (505, 94, 93, 504), (617, 514, 524, 645), (674, 513, 514, 617), (688, 535, 513, 674), (652, 534, 535, 688), (676, 511, 534, 652), (682, 519, 511, 676), (654, 521, 519, 682), (607, 517, 521, 654), (675, 512, 517, 607), (689, 532, 512, 675), (686, 506, 532, 689), (690, 531, 506, 686), (657, 510, 531, 690), (608, 516, 510, 657), (683, 518, 516, 608), (642, 529, 518, 683), (685, 530, 529, 642), (605, 537, 530, 685), (653, 533, 537, 605), (679, 525, 533, 653), (625, 515, 525, 679), (681, 520, 515, 625), (644, 527, 520, 681), (658, 508, 527, 644), (606, 536, 508, 658), (684, 507, 536, 606), (643, 528, 507, 684), (680, 526, 528, 643), (655, 509, 526, 680), (687, 522, 509, 655), (656, 523, 522, 687), (645, 524, 523, 656), (579, 542, 600, 544), (448, 538, 562, 447), (462, 561, 569, 461), (467, 579, 544, 466), (453, 580, 550, 452), (582, 555, 597, 551), (540, 576, 541, 538), (569, 585, 555, 582), (454, 559, 580, 453), (468, 583, 579, 467), (475, 572, 577, 474), (580, 553, 596, 550), (461, 569, 582, 460), (447, 562, 592, 446), (559, 593, 553, 580), (445, 570, 552, 444), (459, 551, 581, 458), (538, 541, 546, 562), (473, 578, 557, 472), (470, 558, 571, 469), (552, 599, 574, 572), (456, 591, 556, 455), (558, 601, 564, 571), (544, 600, 567, 565), (451, 545, 563, 450), (465, 565, 573, 464), (464, 573, 590, 463), (450, 563, 540, 449), (565, 567, 560, 573), (556, 539, 593, 559), (457, 589, 591, 456), (472, 557, 566, 471), (471, 566, 558, 470), (458, 581, 589, 457), (444, 552, 572, 475), (577, 548, 543, 578), (449, 540, 538, 448), (463, 590, 561, 462), (550, 596, 587, 545), (466, 544, 565, 465), (452, 550, 545, 451), (545, 587, 575, 563), (455, 556, 559, 454), (469, 571, 583, 468), (474, 577, 578, 473), (460, 582, 551, 459), (571, 564, 588, 583), (446, 592, 570, 445), (590, 595, 547, 561), (557, 586, 568, 566), (561, 547, 585, 569), (591, 598, 539, 556), (562, 546, 549, 592), (572, 574, 548, 577), (563, 575, 576, 540), (581, 554, 594, 589), (578, 543, 586, 557), (592, 549, 584, 570), (573, 560, 595, 590), (583, 588, 542, 579), (570, 584, 599, 552), (551, 597, 554, 581), (566, 568, 601, 558), (589, 594, 598, 591), (635, 689, 675, 615), (663, 619, 630, 641), (694, 616, 619, 663), (673, 637, 616, 694), (672, 636, 637, 673), (696, 614, 636, 672), (650, 623, 614, 696), (660, 627, 623, 650), (648, 621, 627, 660), (695, 615, 621, 648), (671, 635, 615, 695), (640, 629, 635, 671), (678, 634, 629, 640), (669, 611, 634, 678), (664, 620, 611, 669), (649, 622, 620, 664), (677, 633, 622, 649), (693, 602, 633, 677), (666, 639, 602, 693), (691, 604, 639, 666), (697, 613, 604, 691), (662, 618, 613, 697), (651, 624, 618, 662), (646, 631, 624, 651), (668, 610, 631, 646), (665, 638, 610, 668), (667, 609, 638, 665), (647, 632, 609, 667), (659, 626, 632, 647), (670, 612, 626, 659), (692, 603, 612, 670), (661, 628, 603, 692), (641, 630, 628, 661), (614, 676, 652, 636), (610, 658, 644, 631), (604, 653, 605, 639), (613, 679, 653, 604), (633, 642, 683, 622), (22, 665, 668, 21), (603, 687, 655, 612), (15, 693, 677, 14), (17, 691, 666, 16), (20, 646, 651, 19), (634, 690, 686, 629), (621, 607, 654, 627), (609, 684, 606, 638), (624, 681, 625, 618), (5, 660, 650, 4), (24, 647, 667, 23), (619, 617, 645, 630), (10, 678, 640, 9), (622, 683, 608, 620), (629, 686, 689, 635), (630, 645, 656, 628), (626, 680, 643, 632), (1, 694, 663, 0), (11, 669, 678, 10), (29, 641, 661, 28), (627, 654, 682, 623), (637, 688, 674, 616), (632, 643, 684, 609), (631, 644, 681, 624), (639, 605, 685, 602), (620, 608, 657, 611), (0, 663, 641, 29), (16, 666, 693, 15), (618, 625, 679, 613), (602, 685, 642, 633), (6, 648, 660, 5), (628, 656, 687, 603), (636, 652, 688, 637), (7, 695, 648, 6), (623, 682, 676, 614), (616, 674, 617, 619), (612, 655, 680, 626), (638, 606, 658, 610), (13, 649, 664, 12), (9, 640, 671, 8), (611, 657, 690, 634), (615, 675, 607, 621), (3, 672, 673, 2), (21, 668, 646, 20), (12, 664, 669, 11), (8, 671, 695, 7), (23, 667, 665, 22), (18, 697, 691, 17), (14, 677, 649, 13), (26, 670, 659, 25), (25, 659, 647, 24), (28, 661, 692, 27), (27, 692, 670, 26), (2, 673, 694, 1), (541, 479, 546), (576, 480, 479, 541), (598, 486, 539), (594, 487, 486, 598), (560, 494, 493, 595), (567, 494, 560), (586, 501, 500, 568), (543, 501, 586), (0, 29, 28, 27, 26, 25, 24, 23, 22, 21, 20, 19, 18, 17, 16, 15, 14, 13, 12, 11, 10, 9, 8, 7, 6, 5, 4, 3, 2, 1), (502, 503, 476, 477, 478, 479, 480, 481, 482, 483, 484, 485, 486, 487, 488, 489, 490, 491, 492, 493, 494, 495, 496, 497, 498, 499, 500, 501), (19, 651, 662), (4, 650, 696, 3), (19, 662, 697, 18), (3, 696, 672)])
me_mesh_002.polygons.foreach_set('use_smooth', [True] * 674)
_uv = me_mesh_002.uv_layers.new(name='UVMap')
_uv.uv.foreach_set('vector', [0.375, 0.08824, 0.375, 0.1177, 0.3438, 0.1177, 0.3438, 0.08824, 0.4063, 0.08824, 0.4063, 0.1177, 0.375, 0.1177, 0.375, 0.08824, 0.4375, 0.08824, 0.4375, 0.1177, 0.4063, 0.1177, 0.4063, 0.08824, 0.4688, 0.08824, 0.4688, 0.1177, 0.4375, 0.1177, 0.4375, 0.08824, 0.5, 0.08824, 0.5, 0.1177, 0.4688, 0.1177, 0.4688, 0.08824, 0.5313, 0.08824, 0.5313, 0.1177, 0.5, 0.1177, 0.5, 0.08824, 0.5625, 0.08824, 0.5625, 0.1177, 0.5313, 0.1177, 0.5313, 0.08824, 0.5938, 0.08824, 0.5938, 0.1177, 0.5625, 0.1177, 0.5625, 0.08824, 0.625, 0.08824, 0.625, 0.1177, 0.5938, 0.1177, 0.5938, 0.08824, 0.6563, 0.08824, 0.6563, 0.1177, 0.625, 0.1177, 0.625, 0.08824, 0.6875, 0.08824, 0.6875, 0.1177, 0.6563, 0.1177, 0.6563, 0.08824, 0.7188, 0.08824, 0.7188, 0.1177, 0.6875, 0.1177, 0.6875, 0.08824, 0.75, 0.08824, 0.75, 0.1177, 0.7188, 0.1177, 0.7188, 0.08824, 0.7813, 0.08824, 0.7813, 0.1177, 0.75, 0.1177, 0.75, 0.08824, 0.8125, 0.08824, 0.8125, 0.1177, 0.7813, 0.1177, 0.7813, 0.08824, 0.8438, 0.08824, 0.8438, 0.1177, 0.8125, 0.1177, 0.8125, 0.08824, 0.875, 0.08824, 0.875, 0.1177, 0.8438, 0.1177, 0.8438, 0.08824, 0.9063, 0.08824, 0.9063, 0.1177, 0.875, 0.1177, 0.875, 0.08824, 0.9375, 0.08824, 0.9375, 0.1177, 0.9063, 0.1177, 0.9063, 0.08824, 0.9688, 0.08824, 0.9688, 0.1177, 0.9375, 0.1177, 0.9375, 0.08824, 1.0, 0.08824, 1.0, 0.1177, 0.9688, 0.1177, 0.9688, 0.08824, 0.03125, 0.08824, 0.03125, 0.1177, 2.205e-06, 0.1177, 2.205e-06, 0.08824, 0.0625, 0.08824, 0.0625, 0.1177, 0.03125, 0.1177, 0.03125, 0.08824, 0.09375, 0.08824, 0.09375, 0.1177, 0.0625, 0.1177, 0.0625, 0.08824, 0.125, 0.08824, 0.125, 0.1177, 0.09375, 0.1177, 0.09375, 0.08824, 0.1563, 0.08824, 0.1563, 0.1177, 0.125, 0.1177, 0.125, 0.08824, 0.1875, 0.08824, 0.1875, 0.1177, 0.1563, 0.1177, 0.1563, 0.08824, 0.2188, 0.08824, 0.2188, 0.1177, 0.1875, 0.1177, 0.1875, 0.08824, 0.25, 0.08824, 0.25, 0.1177, 0.2188, 0.1177, 0.2188, 0.08824, 0.2813, 0.08824, 0.2813, 0.1177, 0.25, 0.1177, 0.25, 0.08824, 0.3125, 0.08824, 0.3125, 0.1177, 0.2813, 0.1177, 0.2813, 0.08824, 0.3438, 0.08824, 0.3438, 0.1177, 0.3125, 0.1177, 0.3125, 0.08824, 0.375, 0.1177, 0.375, 0.1765, 0.3438, 0.1765, 0.3438, 0.1177, 0.5, 0.1177, 0.5, 0.1765, 0.4688, 0.1765, 0.4688, 0.1177, 0.5313, 0.1177, 0.5313, 0.1765, 0.5, 0.1765, 0.5, 0.1177, 0.5625, 0.1177, 0.5625, 0.1765, 0.5313, 0.1765, 0.5313, 0.1177, 0.5938, 0.1177, 0.5938, 0.1765, 0.5625, 0.1765, 0.5625, 0.1177, 0.625, 0.1177, 0.625, 0.1765, 0.5938, 0.1765, 0.5938, 0.1177, 0.6563, 0.1177, 0.6563, 0.1765, 0.625, 0.1765, 0.625, 0.1177, 0.6875, 0.1177, 0.6875, 0.1765, 0.6563, 0.1765, 0.6563, 0.1177, 0.7188, 0.1177, 0.7188, 0.1765, 0.6875, 0.1765, 0.6875, 0.1177, 0.75, 0.1177, 0.75, 0.1765, 0.7188, 0.1765, 0.7188, 0.1177, 0.7813, 0.1177, 0.7813, 0.1765, 0.75, 0.1765, 0.75, 0.1177, 0.8125, 0.1177, 0.8125, 0.1765, 0.7813, 0.1765, 0.7813, 0.1177, 0.8438, 0.1177, 0.8438, 0.1765, 0.8125, 0.1765, 0.8125, 0.1177, 0.875, 0.1177, 0.875, 0.1765, 0.8438, 0.1765, 0.8438, 0.1177, 0.9063, 0.1177, 0.9063, 0.1765, 0.875, 0.1765, 0.875, 0.1177, 0.9375, 0.1177, 0.9375, 0.1765, 0.9063, 0.1765, 0.9063, 0.1177, 0.9688, 0.1177, 0.9688, 0.1765, 0.9375, 0.1765, 0.9375, 0.1177, 1.0, 0.1177, 1.0, 0.1765, 0.9688, 0.1765, 0.9688, 0.1177, 0.03125, 0.1177, 0.03125, 0.1765, 2.205e-06, 0.1765, 2.205e-06, 0.1177, 0.0625, 0.1177, 0.0625, 0.1765, 0.03125, 0.1765, 0.03125, 0.1177, 0.09375, 0.1177, 0.09375, 0.1765, 0.0625, 0.1765, 0.0625, 0.1177, 0.125, 0.1177, 0.125, 0.1765, 0.09375, 0.1765, 0.09375, 0.1177, 0.1563, 0.1177, 0.1563, 0.1765, 0.125, 0.1765, 0.125, 0.1177, 0.1875, 0.1177, 0.1875, 0.1765, 0.1563, 0.1765, 0.1563, 0.1177, 0.2188, 0.1177, 0.2188, 0.1765, 0.1875, 0.1765, 0.1875, 0.1177, 0.25, 0.1177, 0.25, 0.1765, 0.2188, 0.1765, 0.2188, 0.1177, 0.2813, 0.1177, 0.2813, 0.1765, 0.25, 0.1765, 0.25, 0.1177, 0.3125, 0.1177, 0.3125, 0.1765, 0.2813, 0.1765, 0.2813, 0.1177, 0.3438, 0.1177, 0.3438, 0.1765, 0.3125, 0.1765, 0.3125, 0.1177, 0.375, 0.1765, 0.375, 0.2353, 0.3438, 0.2353, 0.3438, 0.1765, 0.5, 0.1765, 0.5, 0.2353, 0.4688, 0.2353, 0.4688, 0.1765, 0.5313, 0.1765, 0.5313, 0.2353, 0.5, 0.2353, 0.5, 0.1765, 0.5625, 0.1765, 0.5625, 0.2353, 0.5313, 0.2353, 0.5313, 0.1765, 0.5938, 0.1765, 0.5938, 0.2353, 0.5625, 0.2353, 0.5625, 0.1765, 0.625, 0.1765, 0.625, 0.2353, 0.5938, 0.2353, 0.5938, 0.1765, 0.6563, 0.1765, 0.6563, 0.2353, 0.625, 0.2353, 0.625, 0.1765, 0.6875, 0.1765, 0.6875, 0.2353, 0.6563, 0.2353, 0.6563, 0.1765, 0.7188, 0.1765, 0.7188, 0.2353, 0.6875, 0.2353, 0.6875, 0.1765, 0.75, 0.1765, 0.75, 0.2353, 0.7188, 0.2353, 0.7188, 0.1765, 0.7813, 0.1765, 0.7813, 0.2353, 0.75, 0.2353, 0.75, 0.1765, 0.8125, 0.1765, 0.8125, 0.2353, 0.7813, 0.2353, 0.7813, 0.1765, 0.8438, 0.1765, 0.8438, 0.2353, 0.8125, 0.2353, 0.8125, 0.1765, 0.875, 0.1765, 0.875, 0.2353, 0.8438, 0.2353, 0.8438, 0.1765, 0.9063, 0.1765, 0.9063, 0.2353, 0.875, 0.2353, 0.875, 0.1765, 0.9375, 0.1765, 0.9375, 0.2353, 0.9063, 0.2353, 0.9063, 0.1765, 0.9688, 0.1765, 0.9688, 0.2353, 0.9375, 0.2353, 0.9375, 0.1765, 1.0, 0.1765, 1.0, 0.2353, 0.9688, 0.2353, 0.9688, 0.1765, 0.03125, 0.1765, 0.03125, 0.2353, 2.205e-06, 0.2353, 2.205e-06, 0.1765, 0.0625, 0.1765, 0.0625, 0.2353, 0.03125, 0.2353, 0.03125, 0.1765, 0.09375, 0.1765, 0.09375, 0.2353, 0.0625, 0.2353, 0.0625, 0.1765, 0.125, 0.1765, 0.125, 0.2353, 0.09375, 0.2353, 0.09375, 0.1765, 0.1563, 0.1765, 0.1563, 0.2353, 0.125, 0.2353, 0.125, 0.1765, 0.1875, 0.1765, 0.1875, 0.2353, 0.1563, 0.2353, 0.1563, 0.1765, 0.2188, 0.1765, 0.2188, 0.2353, 0.1875, 0.2353, 0.1875, 0.1765, 0.25, 0.1765, 0.25, 0.2353, 0.2188, 0.2353, 0.2188, 0.1765, 0.2813, 0.1765, 0.2813, 0.2353, 0.25, 0.2353, 0.25, 0.1765, 0.3125, 0.1765, 0.3125, 0.2353, 0.2813, 0.2353, 0.2813, 0.1765, 0.3438, 0.1765, 0.3438, 0.2353, 0.3125, 0.2353, 0.3125, 0.1765, 0.375, 0.2353, 0.375, 0.2941, 0.3438, 0.2941, 0.3438, 0.2353, 0.4063, 0.2353, 0.4063, 0.2941, 0.375, 0.2941, 0.375, 0.2353, 0.4375, 0.2353, 0.4375, 0.2941, 0.4063, 0.2941, 0.4063, 0.2353, 0.4688, 0.2353, 0.4688, 0.2941, 0.4375, 0.2941, 0.4375, 0.2353, 0.5, 0.2353, 0.5, 0.2941, 0.4688, 0.2941, 0.4688, 0.2353, 0.5313, 0.2353, 0.5313, 0.2941, 0.5, 0.2941, 0.5, 0.2353, 0.5625, 0.2353, 0.5625, 0.2941, 0.5313, 0.2941, 0.5313, 0.2353, 0.5938, 0.2353, 0.5938, 0.2941, 0.5625, 0.2941, 0.5625, 0.2353, 0.625, 0.2353, 0.625, 0.2941, 0.5938, 0.2941, 0.5938, 0.2353, 0.6563, 0.2353, 0.6563, 0.2941, 0.625, 0.2941, 0.625, 0.2353, 0.6875, 0.2353, 0.6875, 0.2941, 0.6563, 0.2941, 0.6563, 0.2353, 0.7188, 0.2353, 0.7188, 0.2941, 0.6875, 0.2941, 0.6875, 0.2353, 0.75, 0.2353, 0.75, 0.2941, 0.7188, 0.2941, 0.7188, 0.2353, 0.7813, 0.2353, 0.7813, 0.2941, 0.75, 0.2941, 0.75, 0.2353, 0.8125, 0.2353, 0.8125, 0.2941, 0.7813, 0.2941, 0.7813, 0.2353, 0.8438, 0.2353, 0.8438, 0.2941, 0.8125, 0.2941, 0.8125, 0.2353, 0.875, 0.2353, 0.875, 0.2941, 0.8438, 0.2941, 0.8438, 0.2353, 0.9063, 0.2353, 0.9063, 0.2941, 0.875, 0.2941, 0.875, 0.2353, 0.9375, 0.2353, 0.9375, 0.2941, 0.9063, 0.2941, 0.9063, 0.2353, 0.9688, 0.2353, 0.9688, 0.2941, 0.9375, 0.2941, 0.9375, 0.2353, 1.0, 0.2353, 1.0, 0.2941, 0.9688, 0.2941, 0.9688, 0.2353, 0.03125, 0.2353, 0.03125, 0.2941, 2.205e-06, 0.2941, 2.205e-06, 0.2353, 0.0625, 0.2353, 0.0625, 0.2941, 0.03125, 0.2941, 0.03125, 0.2353, 0.09375, 0.2353, 0.09375, 0.2941, 0.0625, 0.2941, 0.0625, 0.2353, 0.125, 0.2353, 0.125, 0.2941, 0.09375, 0.2941, 0.09375, 0.2353, 0.1563, 0.2353, 0.1563, 0.2941, 0.125, 0.2941, 0.125, 0.2353, 0.1875, 0.2353, 0.1875, 0.2941, 0.1563, 0.2941, 0.1563, 0.2353, 0.2188, 0.2353, 0.2188, 0.2941, 0.1875, 0.2941, 0.1875, 0.2353, 0.25, 0.2353, 0.25, 0.2941, 0.2188, 0.2941, 0.2188, 0.2353, 0.2813, 0.2353, 0.2813, 0.2941, 0.25, 0.2941, 0.25, 0.2353, 0.3125, 0.2353, 0.3125, 0.2941, 0.2813, 0.2941, 0.2813, 0.2353, 0.3438, 0.2353, 0.3438, 0.2941, 0.3125, 0.2941, 0.3125, 0.2353, 0.375, 0.2941, 0.375, 0.3529, 0.3438, 0.3529, 0.3438, 0.2941, 0.4063, 0.2941, 0.4063, 0.3529, 0.375, 0.3529, 0.375, 0.2941, 0.4375, 0.2941, 0.4375, 0.3529, 0.4063, 0.3529, 0.4063, 0.2941, 0.4688, 0.2941, 0.4688, 0.3529, 0.4375, 0.3529, 0.4375, 0.2941, 0.5, 0.2941, 0.5, 0.3529, 0.4688, 0.3529, 0.4688, 0.2941, 0.5313, 0.2941, 0.5313, 0.3529, 0.5, 0.3529, 0.5, 0.2941, 0.5625, 0.2941, 0.5625, 0.3529, 0.5313, 0.3529, 0.5313, 0.2941, 0.5938, 0.2941, 0.5938, 0.3529, 0.5625, 0.3529, 0.5625, 0.2941, 0.625, 0.2941, 0.625, 0.3529, 0.5938, 0.3529, 0.5938, 0.2941, 0.6563, 0.2941, 0.6563, 0.3529, 0.625, 0.3529, 0.625, 0.2941, 0.6875, 0.2941, 0.6875, 0.3529, 0.6563, 0.3529, 0.6563, 0.2941, 0.7188, 0.2941, 0.7188, 0.3529, 0.6875, 0.3529, 0.6875, 0.2941, 0.75, 0.2941, 0.75, 0.3529, 0.7188, 0.3529, 0.7188, 0.2941, 0.7813, 0.2941, 0.7813, 0.3529, 0.75, 0.3529, 0.75, 0.2941, 0.8125, 0.2941, 0.8125, 0.3529, 0.7813, 0.3529, 0.7813, 0.2941, 0.8438, 0.2941, 0.8438, 0.3529, 0.8125, 0.3529, 0.8125, 0.2941, 0.875, 0.2941, 0.875, 0.3529, 0.8438, 0.3529, 0.8438, 0.2941, 0.9063, 0.2941, 0.9063, 0.3529, 0.875, 0.3529, 0.875, 0.2941, 0.9375, 0.2941, 0.9375, 0.3529, 0.9063, 0.3529, 0.9063, 0.2941, 0.9688, 0.2941, 0.9688, 0.3529, 0.9375, 0.3529, 0.9375, 0.2941, 1.0, 0.2941, 1.0, 0.3529, 0.9688, 0.3529, 0.9688, 0.2941, 0.03125, 0.2941, 0.03125, 0.3529, 2.086e-06, 0.3529, 2.205e-06, 0.2941, 0.0625, 0.2941, 0.0625, 0.3529, 0.03125, 0.3529, 0.03125, 0.2941, 0.09375, 0.2941, 0.09375, 0.3529, 0.0625, 0.3529, 0.0625, 0.2941, 0.125, 0.2941, 0.125, 0.3529, 0.09375, 0.3529, 0.09375, 0.2941, 0.1563, 0.2941, 0.1563, 0.3529, 0.125, 0.3529, 0.125, 0.2941, 0.1875, 0.2941, 0.1875, 0.3529, 0.1563, 0.3529, 0.1563, 0.2941, 0.2188, 0.2941, 0.2188, 0.3529, 0.1875, 0.3529, 0.1875, 0.2941, 0.25, 0.2941, 0.25, 0.3529, 0.2188, 0.3529, 0.2188, 0.2941, 0.2813, 0.2941, 0.2813, 0.3529, 0.25, 0.3529, 0.25, 0.2941, 0.3125, 0.2941, 0.3125, 0.3529, 0.2813, 0.3529, 0.2813, 0.2941, 0.3438, 0.2941, 0.3438, 0.3529, 0.3125, 0.3529, 0.3125, 0.2941, 0.375, 0.3529, 0.375, 0.4118, 0.3438, 0.4118, 0.3438, 0.3529, 0.4063, 0.3529, 0.4063, 0.4118, 0.375, 0.4118, 0.375, 0.3529, 0.4375, 0.3529, 0.4375, 0.4118, 0.4063, 0.4118, 0.4063, 0.3529, 0.4688, 0.3529, 0.4688, 0.4118, 0.4375, 0.4118, 0.4375, 0.3529, 0.5, 0.3529, 0.5, 0.4118, 0.4688, 0.4118, 0.4688, 0.3529, 0.5313, 0.3529, 0.5313, 0.4118, 0.5, 0.4118, 0.5, 0.3529, 0.5625, 0.3529, 0.5625, 0.4118, 0.5313, 0.4118, 0.5313, 0.3529, 0.5938, 0.3529, 0.5938, 0.4118, 0.5625, 0.4118, 0.5625, 0.3529, 0.625, 0.3529, 0.625, 0.4118, 0.5938, 0.4118, 0.5938, 0.3529, 0.6563, 0.3529, 0.6563, 0.4118, 0.625, 0.4118, 0.625, 0.3529, 0.6875, 0.3529, 0.6875, 0.4118, 0.6563, 0.4118, 0.6563, 0.3529, 0.7188, 0.3529, 0.7188, 0.4118, 0.6875, 0.4118, 0.6875, 0.3529, 0.75, 0.3529, 0.75, 0.4118, 0.7188, 0.4118, 0.7188, 0.3529, 0.7813, 0.3529, 0.7813, 0.4118, 0.75, 0.4118, 0.75, 0.3529, 0.8125, 0.3529, 0.8125, 0.4118, 0.7813, 0.4118, 0.7813, 0.3529, 0.8438, 0.3529, 0.8438, 0.4118, 0.8125, 0.4118, 0.8125, 0.3529, 0.875, 0.3529, 0.875, 0.4118, 0.8438, 0.4118, 0.8438, 0.3529, 0.9063, 0.3529, 0.9063, 0.4118, 0.875, 0.4118, 0.875, 0.3529, 0.9375, 0.3529, 0.9375, 0.4118, 0.9063, 0.4118, 0.9063, 0.3529, 0.9688, 0.3529, 0.9688, 0.4118, 0.9375, 0.4118, 0.9375, 0.3529, 1.0, 0.3529, 1.0, 0.4118, 0.9688, 0.4118, 0.9688, 0.3529, 0.03125, 0.3529, 0.03125, 0.4118, 2.086e-06, 0.4118, 2.086e-06, 0.3529, 0.0625, 0.3529, 0.0625, 0.4118, 0.03125, 0.4118, 0.03125, 0.3529, 0.09375, 0.3529, 0.09375, 0.4118, 0.0625, 0.4118, 0.0625, 0.3529, 0.125, 0.3529, 0.125, 0.4118, 0.09375, 0.4118, 0.09375, 0.3529, 0.1563, 0.3529, 0.1563, 0.4118, 0.125, 0.4118, 0.125, 0.3529, 0.1875, 0.3529, 0.1875, 0.4118, 0.1563, 0.4118, 0.1563, 0.3529, 0.2188, 0.3529, 0.2188, 0.4118, 0.1875, 0.4118, 0.1875, 0.3529, 0.25, 0.3529, 0.25, 0.4118, 0.2188, 0.4118, 0.2188, 0.3529, 0.2813, 0.3529, 0.2813, 0.4118, 0.25, 0.4118, 0.25, 0.3529, 0.3125, 0.3529, 0.3125, 0.4118, 0.2813, 0.4118, 0.2813, 0.3529, 0.3438, 0.3529, 0.3438, 0.4118, 0.3125, 0.4118, 0.3125, 0.3529, 0.375, 0.4118, 0.375, 0.4706, 0.3438, 0.4706, 0.3438, 0.4118, 0.4063, 0.4118, 0.4063, 0.4706, 0.375, 0.4706, 0.375, 0.4118, 0.4375, 0.4118, 0.4375, 0.4706, 0.4063, 0.4706, 0.4063, 0.4118, 0.4688, 0.4118, 0.4688, 0.4706, 0.4375, 0.4706, 0.4375, 0.4118, 0.5, 0.4118, 0.5, 0.4706, 0.4688, 0.4706, 0.4688, 0.4118, 0.5313, 0.4118, 0.5313, 0.4706, 0.5, 0.4706, 0.5, 0.4118, 0.5625, 0.4118, 0.5625, 0.4706, 0.5313, 0.4706, 0.5313, 0.4118, 0.5938, 0.4118, 0.5938, 0.4706, 0.5625, 0.4706, 0.5625, 0.4118, 0.625, 0.4118, 0.625, 0.4706, 0.5938, 0.4706, 0.5938, 0.4118, 0.6563, 0.4118, 0.6563, 0.4706, 0.625, 0.4706, 0.625, 0.4118, 0.6875, 0.4118, 0.6875, 0.4706, 0.6563, 0.4706, 0.6563, 0.4118, 0.7188, 0.4118, 0.7188, 0.4706, 0.6875, 0.4706, 0.6875, 0.4118, 0.75, 0.4118, 0.75, 0.4706, 0.7188, 0.4706, 0.7188, 0.4118, 0.7813, 0.4118, 0.7813, 0.4706, 0.75, 0.4706, 0.75, 0.4118, 0.8125, 0.4118, 0.8125, 0.4706, 0.7813, 0.4706, 0.7813, 0.4118, 0.8438, 0.4118, 0.8438, 0.4706, 0.8125, 0.4706, 0.8125, 0.4118, 0.875, 0.4118, 0.875, 0.4706, 0.8438, 0.4706, 0.8438, 0.4118, 0.9063, 0.4118, 0.9063, 0.4706, 0.875, 0.4706, 0.875, 0.4118, 0.9375, 0.4118, 0.9375, 0.4706, 0.9063, 0.4706, 0.9063, 0.4118, 0.9688, 0.4118, 0.9688, 0.4706, 0.9375, 0.4706, 0.9375, 0.4118, 1.0, 0.4118, 1.0, 0.4706, 0.9688, 0.4706, 0.9688, 0.4118, 0.03125, 0.4118, 0.03125, 0.4706, 2.086e-06, 0.4706, 2.086e-06, 0.4118, 0.0625, 0.4118, 0.0625, 0.4706, 0.03125, 0.4706, 0.03125, 0.4118, 0.09375, 0.4118, 0.09375, 0.4706, 0.0625, 0.4706, 0.0625, 0.4118, 0.125, 0.4118, 0.125, 0.4706, 0.09375, 0.4706, 0.09375, 0.4118, 0.1563, 0.4118, 0.1563, 0.4706, 0.125, 0.4706, 0.125, 0.4118, 0.1875, 0.4118, 0.1875, 0.4706, 0.1563, 0.4706, 0.1563, 0.4118, 0.2188, 0.4118, 0.2188, 0.4706, 0.1875, 0.4706, 0.1875, 0.4118, 0.25, 0.4118, 0.25, 0.4706, 0.2188, 0.4706, 0.2188, 0.4118, 0.2813, 0.4118, 0.2813, 0.4706, 0.25, 0.4706, 0.25, 0.4118, 0.3125, 0.4118, 0.3125, 0.4706, 0.2813, 0.4706, 0.2813, 0.4118, 0.3438, 0.4118, 0.3438, 0.4706, 0.3125, 0.4706, 0.3125, 0.4118, 0.375, 0.4706, 0.375, 0.5294, 0.3438, 0.5294, 0.3438, 0.4706, 0.4063, 0.4706, 0.4063, 0.5294, 0.375, 0.5294, 0.375, 0.4706, 0.4375, 0.4706, 0.4375, 0.5294, 0.4063, 0.5294, 0.4063, 0.4706, 0.4688, 0.4706, 0.4688, 0.5294, 0.4375, 0.5294, 0.4375, 0.4706, 0.5, 0.4706, 0.5, 0.5294, 0.4688, 0.5294, 0.4688, 0.4706, 0.5313, 0.4706, 0.5313, 0.5294, 0.5, 0.5294, 0.5, 0.4706, 0.5625, 0.4706, 0.5625, 0.5294, 0.5313, 0.5294, 0.5313, 0.4706, 0.5938, 0.4706, 0.5938, 0.5294, 0.5625, 0.5294, 0.5625, 0.4706, 0.625, 0.4706, 0.625, 0.5294, 0.5938, 0.5294, 0.5938, 0.4706, 0.6563, 0.4706, 0.6563, 0.5294, 0.625, 0.5294, 0.625, 0.4706, 0.6875, 0.4706, 0.6875, 0.5294, 0.6563, 0.5294, 0.6563, 0.4706, 0.7188, 0.4706, 0.7188, 0.5294, 0.6875, 0.5294, 0.6875, 0.4706, 0.75, 0.4706, 0.75, 0.5294, 0.7188, 0.5294, 0.7188, 0.4706, 0.7813, 0.4706, 0.7813, 0.5294, 0.75, 0.5294, 0.75, 0.4706, 0.8125, 0.4706, 0.8125, 0.5294, 0.7813, 0.5294, 0.7813, 0.4706, 0.8438, 0.4706, 0.8438, 0.5294, 0.8125, 0.5294, 0.8125, 0.4706, 0.875, 0.4706, 0.875, 0.5294, 0.8438, 0.5294, 0.8438, 0.4706, 0.9063, 0.4706, 0.9063, 0.5294, 0.875, 0.5294, 0.875, 0.4706, 0.9375, 0.4706, 0.9375, 0.5294, 0.9063, 0.5294, 0.9063, 0.4706, 0.9688, 0.4706, 0.9688, 0.5294, 0.9375, 0.5294, 0.9375, 0.4706, 1.0, 0.4706, 1.0, 0.5294, 0.9688, 0.5294, 0.9688, 0.4706, 0.03125, 0.4706, 0.03125, 0.5294, 2.086e-06, 0.5294, 2.086e-06, 0.4706, 0.0625, 0.4706, 0.0625, 0.5294, 0.03125, 0.5294, 0.03125, 0.4706, 0.09375, 0.4706, 0.09375, 0.5294, 0.0625, 0.5294, 0.0625, 0.4706, 0.125, 0.4706, 0.125, 0.5294, 0.09375, 0.5294, 0.09375, 0.4706, 0.1563, 0.4706, 0.1563, 0.5294, 0.125, 0.5294, 0.125, 0.4706, 0.1875, 0.4706, 0.1875, 0.5294, 0.1563, 0.5294, 0.1563, 0.4706, 0.2188, 0.4706, 0.2188, 0.5294, 0.1875, 0.5294, 0.1875, 0.4706, 0.25, 0.4706, 0.25, 0.5294, 0.2188, 0.5294, 0.2188, 0.4706, 0.2813, 0.4706, 0.2813, 0.5294, 0.25, 0.5294, 0.25, 0.4706, 0.3125, 0.4706, 0.3125, 0.5294, 0.2813, 0.5294, 0.2813, 0.4706, 0.3438, 0.4706, 0.3438, 0.5294, 0.3125, 0.5294, 0.3125, 0.4706, 0.375, 0.5294, 0.375, 0.5882, 0.3438, 0.5882, 0.3438, 0.5294, 0.4063, 0.5294, 0.4063, 0.5882, 0.375, 0.5882, 0.375, 0.5294, 0.4375, 0.5294, 0.4375, 0.5882, 0.4063, 0.5882, 0.4063, 0.5294, 0.4688, 0.5294, 0.4688, 0.5882, 0.4375, 0.5882, 0.4375, 0.5294, 0.5, 0.5294, 0.5, 0.5882, 0.4688, 0.5882, 0.4688, 0.5294, 0.5313, 0.5294, 0.5313, 0.5882, 0.5, 0.5882, 0.5, 0.5294, 0.5625, 0.5294, 0.5625, 0.5882, 0.5313, 0.5882, 0.5313, 0.5294, 0.5938, 0.5294, 0.5938, 0.5882, 0.5625, 0.5882, 0.5625, 0.5294, 0.625, 0.5294, 0.625, 0.5882, 0.5938, 0.5882, 0.5938, 0.5294, 0.6563, 0.5294, 0.6563, 0.5882, 0.625, 0.5882, 0.625, 0.5294, 0.6875, 0.5294, 0.6875, 0.5882, 0.6563, 0.5882, 0.6563, 0.5294, 0.7188, 0.5294, 0.7188, 0.5882, 0.6875, 0.5882, 0.6875, 0.5294, 0.75, 0.5294, 0.75, 0.5882, 0.7188, 0.5882, 0.7188, 0.5294, 0.7813, 0.5294, 0.7813, 0.5882, 0.75, 0.5882, 0.75, 0.5294, 0.8125, 0.5294, 0.8125, 0.5882, 0.7813, 0.5882, 0.7813, 0.5294, 0.8438, 0.5294, 0.8438, 0.5882, 0.8125, 0.5882, 0.8125, 0.5294, 0.875, 0.5294, 0.875, 0.5882, 0.8438, 0.5882, 0.8438, 0.5294, 0.9063, 0.5294, 0.9063, 0.5882, 0.875, 0.5882, 0.875, 0.5294, 0.9375, 0.5294, 0.9375, 0.5882, 0.9063, 0.5882, 0.9063, 0.5294, 0.9688, 0.5294, 0.9688, 0.5882, 0.9375, 0.5882, 0.9375, 0.5294, 1.0, 0.5294, 1.0, 0.5882, 0.9688, 0.5882, 0.9688, 0.5294, 0.03125, 0.5294, 0.03125, 0.5882, 2.086e-06, 0.5882, 2.086e-06, 0.5294, 0.0625, 0.5294, 0.0625, 0.5882, 0.03125, 0.5882, 0.03125, 0.5294, 0.09375, 0.5294, 0.09375, 0.5882, 0.0625, 0.5882, 0.0625, 0.5294, 0.125, 0.5294, 0.125, 0.5882, 0.09375, 0.5882, 0.09375, 0.5294, 0.1563, 0.5294, 0.1563, 0.5882, 0.125, 0.5882, 0.125, 0.5294, 0.1875, 0.5294, 0.1875, 0.5882, 0.1563, 0.5882, 0.1563, 0.5294, 0.2188, 0.5294, 0.2188, 0.5882, 0.1875, 0.5882, 0.1875, 0.5294, 0.25, 0.5294, 0.25, 0.5882, 0.2188, 0.5882, 0.2188, 0.5294, 0.2813, 0.5294, 0.2813, 0.5882, 0.25, 0.5882, 0.25, 0.5294, 0.3125, 0.5294, 0.3125, 0.5882, 0.2813, 0.5882, 0.2813, 0.5294, 0.3438, 0.5294, 0.3438, 0.5882, 0.3125, 0.5882, 0.3125, 0.5294, 0.375, 0.5882, 0.375, 0.6471, 0.3438, 0.6471, 0.3438, 0.5882, 0.4063, 0.5882, 0.4063, 0.6471, 0.375, 0.6471, 0.375, 0.5882, 0.4375, 0.5882, 0.4375, 0.6471, 0.4063, 0.6471, 0.4063, 0.5882, 0.4688, 0.5882, 0.4688, 0.6471, 0.4375, 0.6471, 0.4375, 0.5882, 0.5, 0.5882, 0.5, 0.6471, 0.4688, 0.6471, 0.4688, 0.5882, 0.5313, 0.5882, 0.5313, 0.6471, 0.5, 0.6471, 0.5, 0.5882, 0.5625, 0.5882, 0.5625, 0.6471, 0.5313, 0.6471, 0.5313, 0.5882, 0.5938, 0.5882, 0.5938, 0.6471, 0.5625, 0.6471, 0.5625, 0.5882, 0.625, 0.5882, 0.625, 0.6471, 0.5938, 0.6471, 0.5938, 0.5882, 0.6563, 0.5882, 0.6563, 0.6471, 0.625, 0.6471, 0.625, 0.5882, 0.6875, 0.5882, 0.6875, 0.6471, 0.6563, 0.6471, 0.6563, 0.5882, 0.7188, 0.5882, 0.7188, 0.6471, 0.6875, 0.6471, 0.6875, 0.5882, 0.75, 0.5882, 0.75, 0.6471, 0.7188, 0.6471, 0.7188, 0.5882, 0.7813, 0.5882, 0.7813, 0.6471, 0.75, 0.6471, 0.75, 0.5882, 0.8125, 0.5882, 0.8125, 0.6471, 0.7813, 0.6471, 0.7813, 0.5882, 0.8438, 0.5882, 0.8438, 0.6471, 0.8125, 0.6471, 0.8125, 0.5882, 0.875, 0.5882, 0.875, 0.6471, 0.8438, 0.6471, 0.8438, 0.5882, 0.9063, 0.5882, 0.9063, 0.6471, 0.875, 0.6471, 0.875, 0.5882, 0.9375, 0.5882, 0.9375, 0.6471, 0.9063, 0.6471, 0.9063, 0.5882, 0.9688, 0.5882, 0.9688, 0.6471, 0.9375, 0.6471, 0.9375, 0.5882, 1.0, 0.5882, 1.0, 0.6471, 0.9688, 0.6471, 0.9688, 0.5882, 0.03125, 0.5882, 0.03125, 0.6471, 2.086e-06, 0.6471, 2.086e-06, 0.5882, 0.0625, 0.5882, 0.0625, 0.6471, 0.03125, 0.6471, 0.03125, 0.5882, 0.09375, 0.5882, 0.09375, 0.6471, 0.0625, 0.6471, 0.0625, 0.5882, 0.125, 0.5882, 0.125, 0.6471, 0.09375, 0.6471, 0.09375, 0.5882, 0.1563, 0.5882, 0.1563, 0.6471, 0.125, 0.6471, 0.125, 0.5882, 0.1875, 0.5882, 0.1875, 0.6471, 0.1563, 0.6471, 0.1563, 0.5882, 0.2188, 0.5882, 0.2188, 0.6471, 0.1875, 0.6471, 0.1875, 0.5882, 0.25, 0.5882, 0.25, 0.6471, 0.2188, 0.6471, 0.2188, 0.5882, 0.2813, 0.5882, 0.2813, 0.6471, 0.25, 0.6471, 0.25, 0.5882, 0.3125, 0.5882, 0.3125, 0.6471, 0.2813, 0.6471, 0.2813, 0.5882, 0.3438, 0.5882, 0.3438, 0.6471, 0.3125, 0.6471, 0.3125, 0.5882, 0.375, 0.6471, 0.375, 0.7059, 0.3438, 0.7059, 0.3438, 0.6471, 0.4063, 0.6471, 0.4063, 0.7059, 0.375, 0.7059, 0.375, 0.6471, 0.4375, 0.6471, 0.4375, 0.7059, 0.4063, 0.7059, 0.4063, 0.6471, 0.4688, 0.6471, 0.4688, 0.7059, 0.4375, 0.7059, 0.4375, 0.6471, 0.5, 0.6471, 0.5, 0.7059, 0.4688, 0.7059, 0.4688, 0.6471, 0.5313, 0.6471, 0.5313, 0.7059, 0.5, 0.7059, 0.5, 0.6471, 0.5625, 0.6471, 0.5625, 0.7059, 0.5313, 0.7059, 0.5313, 0.6471, 0.5938, 0.6471, 0.5938, 0.7059, 0.5625, 0.7059, 0.5625, 0.6471, 0.625, 0.6471, 0.625, 0.7059, 0.5938, 0.7059, 0.5938, 0.6471, 0.6563, 0.6471, 0.6563, 0.7059, 0.625, 0.7059, 0.625, 0.6471, 0.6875, 0.6471, 0.6875, 0.7059, 0.6563, 0.7059, 0.6563, 0.6471, 0.7188, 0.6471, 0.7188, 0.7059, 0.6875, 0.7059, 0.6875, 0.6471, 0.75, 0.6471, 0.75, 0.7059, 0.7188, 0.7059, 0.7188, 0.6471, 0.7813, 0.6471, 0.7813, 0.7059, 0.75, 0.7059, 0.75, 0.6471, 0.8125, 0.6471, 0.8125, 0.7059, 0.7813, 0.7059, 0.7813, 0.6471, 0.8438, 0.6471, 0.8438, 0.7059, 0.8125, 0.7059, 0.8125, 0.6471, 0.875, 0.6471, 0.875, 0.7059, 0.8438, 0.7059, 0.8438, 0.6471, 0.9063, 0.6471, 0.9063, 0.7059, 0.875, 0.7059, 0.875, 0.6471, 0.9375, 0.6471, 0.9375, 0.7059, 0.9063, 0.7059, 0.9063, 0.6471, 0.9688, 0.6471, 0.9688, 0.7059, 0.9375, 0.7059, 0.9375, 0.6471, 1.0, 0.6471, 1.0, 0.7059, 0.9688, 0.7059, 0.9688, 0.6471, 0.03125, 0.6471, 0.03125, 0.7059, 2.027e-06, 0.7059, 2.086e-06, 0.6471, 0.0625, 0.6471, 0.0625, 0.7059, 0.03125, 0.7059, 0.03125, 0.6471, 0.09375, 0.6471, 0.09375, 0.7059, 0.0625, 0.7059, 0.0625, 0.6471, 0.125, 0.6471, 0.125, 0.7059, 0.09375, 0.7059, 0.09375, 0.6471, 0.1563, 0.6471, 0.1563, 0.7059, 0.125, 0.7059, 0.125, 0.6471, 0.1875, 0.6471, 0.1875, 0.7059, 0.1563, 0.7059, 0.1563, 0.6471, 0.2188, 0.6471, 0.2188, 0.7059, 0.1875, 0.7059, 0.1875, 0.6471, 0.25, 0.6471, 0.25, 0.7059, 0.2188, 0.7059, 0.2188, 0.6471, 0.2813, 0.6471, 0.2813, 0.7059, 0.25, 0.7059, 0.25, 0.6471, 0.3125, 0.6471, 0.3125, 0.7059, 0.2813, 0.7059, 0.2813, 0.6471, 0.3438, 0.6471, 0.3438, 0.7059, 0.3125, 0.7059, 0.3125, 0.6471, 0.375, 0.7059, 0.375, 0.7647, 0.3438, 0.7647, 0.3438, 0.7059, 0.4063, 0.7059, 0.4063, 0.7647, 0.375, 0.7647, 0.375, 0.7059, 0.4375, 0.7059, 0.4375, 0.7647, 0.4063, 0.7647, 0.4063, 0.7059, 0.4688, 0.7059, 0.4688, 0.7647, 0.4375, 0.7647, 0.4375, 0.7059, 0.5, 0.7059, 0.5, 0.7647, 0.4688, 0.7647, 0.4688, 0.7059, 0.5313, 0.7059, 0.5313, 0.7647, 0.5, 0.7647, 0.5, 0.7059, 0.5625, 0.7059, 0.5625, 0.7647, 0.5313, 0.7647, 0.5313, 0.7059, 0.5938, 0.7059, 0.5938, 0.7647, 0.5625, 0.7647, 0.5625, 0.7059, 0.625, 0.7059, 0.625, 0.7647, 0.5938, 0.7647, 0.5938, 0.7059, 0.6563, 0.7059, 0.6563, 0.7647, 0.625, 0.7647, 0.625, 0.7059, 0.6875, 0.7059, 0.6875, 0.7647, 0.6563, 0.7647, 0.6563, 0.7059, 0.7188, 0.7059, 0.7188, 0.7647, 0.6875, 0.7647, 0.6875, 0.7059, 0.75, 0.7059, 0.75, 0.7647, 0.7188, 0.7647, 0.7188, 0.7059, 0.7813, 0.7059, 0.7813, 0.7647, 0.75, 0.7647, 0.75, 0.7059, 0.8125, 0.7059, 0.8125, 0.7647, 0.7813, 0.7647, 0.7813, 0.7059, 0.8438, 0.7059, 0.8438, 0.7647, 0.8125, 0.7647, 0.8125, 0.7059, 0.875, 0.7059, 0.875, 0.7647, 0.8438, 0.7647, 0.8438, 0.7059, 0.9063, 0.7059, 0.9063, 0.7647, 0.875, 0.7647, 0.875, 0.7059, 0.9375, 0.7059, 0.9375, 0.7647, 0.9063, 0.7647, 0.9063, 0.7059, 0.9688, 0.7059, 0.9688, 0.7647, 0.9375, 0.7647, 0.9375, 0.7059, 1.0, 0.7059, 1.0, 0.7647, 0.9688, 0.7647, 0.9688, 0.7059, 0.03125, 0.7059, 0.03125, 0.7647, 2.027e-06, 0.7647, 2.027e-06, 0.7059, 0.0625, 0.7059, 0.0625, 0.7647, 0.03125, 0.7647, 0.03125, 0.7059, 0.09375, 0.7059, 0.09375, 0.7647, 0.0625, 0.7647, 0.0625, 0.7059, 0.125, 0.7059, 0.125, 0.7647, 0.09375, 0.7647, 0.09375, 0.7059, 0.1563, 0.7059, 0.1563, 0.7647, 0.125, 0.7647, 0.125, 0.7059, 0.1875, 0.7059, 0.1875, 0.7647, 0.1563, 0.7647, 0.1563, 0.7059, 0.2188, 0.7059, 0.2188, 0.7647, 0.1875, 0.7647, 0.1875, 0.7059, 0.25, 0.7059, 0.25, 0.7647, 0.2188, 0.7647, 0.2188, 0.7059, 0.2813, 0.7059, 0.2813, 0.7647, 0.25, 0.7647, 0.25, 0.7059, 0.3125, 0.7059, 0.3125, 0.7647, 0.2813, 0.7647, 0.2813, 0.7059, 0.3438, 0.7059, 0.3438, 0.7647, 0.3125, 0.7647, 0.3125, 0.7059, 0.375, 0.7647, 0.375, 0.8235, 0.3438, 0.8235, 0.3438, 0.7647, 0.4063, 0.7647, 0.4063, 0.8235, 0.375, 0.8235, 0.375, 0.7647, 0.4375, 0.7647, 0.4375, 0.8235, 0.4063, 0.8235, 0.4063, 0.7647, 0.4688, 0.7647, 0.4688, 0.8235, 0.4375, 0.8235, 0.4375, 0.7647, 0.5, 0.7647, 0.5, 0.8235, 0.4688, 0.8235, 0.4688, 0.7647, 0.5313, 0.7647, 0.5313, 0.8235, 0.5, 0.8235, 0.5, 0.7647, 0.5625, 0.7647, 0.5625, 0.8235, 0.5313, 0.8235, 0.5313, 0.7647, 0.5938, 0.7647, 0.5938, 0.8235, 0.5625, 0.8235, 0.5625, 0.7647, 0.625, 0.7647, 0.625, 0.8235, 0.5938, 0.8235, 0.5938, 0.7647, 0.6563, 0.7647, 0.6563, 0.8235, 0.625, 0.8235, 0.625, 0.7647, 0.6875, 0.7647, 0.6875, 0.8235, 0.6563, 0.8235, 0.6563, 0.7647, 0.7188, 0.7647, 0.7188, 0.8235, 0.6875, 0.8235, 0.6875, 0.7647, 0.75, 0.7647, 0.75, 0.8235, 0.7188, 0.8235, 0.7188, 0.7647, 0.7813, 0.7647, 0.7813, 0.8235, 0.75, 0.8235, 0.75, 0.7647, 0.8125, 0.7647, 0.8125, 0.8235, 0.7813, 0.8235, 0.7813, 0.7647, 0.8438, 0.7647, 0.8438, 0.8235, 0.8125, 0.8235, 0.8125, 0.7647, 0.875, 0.7647, 0.875, 0.8235, 0.8438, 0.8235, 0.8438, 0.7647, 0.9063, 0.7647, 0.9063, 0.8235, 0.875, 0.8235, 0.875, 0.7647, 0.9375, 0.7647, 0.9375, 0.8235, 0.9063, 0.8235, 0.9063, 0.7647, 0.9688, 0.7647, 0.9688, 0.8235, 0.9375, 0.8235, 0.9375, 0.7647, 1.0, 0.7647, 1.0, 0.8235, 0.9688, 0.8235, 0.9688, 0.7647, 0.03125, 0.7647, 0.03125, 0.8235, 2.027e-06, 0.8235, 2.027e-06, 0.7647, 0.0625, 0.7647, 0.0625, 0.8235, 0.03125, 0.8235, 0.03125, 0.7647, 0.09375, 0.7647, 0.09375, 0.8235, 0.0625, 0.8235, 0.0625, 0.7647, 0.125, 0.7647, 0.125, 0.8235, 0.09375, 0.8235, 0.09375, 0.7647, 0.1563, 0.7647, 0.1563, 0.8235, 0.125, 0.8235, 0.125, 0.7647, 0.1875, 0.7647, 0.1875, 0.8235, 0.1563, 0.8235, 0.1563, 0.7647, 0.2188, 0.7647, 0.2188, 0.8235, 0.1875, 0.8235, 0.1875, 0.7647, 0.25, 0.7647, 0.25, 0.8235, 0.2188, 0.8235, 0.2188, 0.7647, 0.2813, 0.7647, 0.2813, 0.8235, 0.25, 0.8235, 0.25, 0.7647, 0.3125, 0.7647, 0.3125, 0.8235, 0.2813, 0.8235, 0.2813, 0.7647, 0.3438, 0.7647, 0.3438, 0.8235, 0.3125, 0.8235, 0.3125, 0.7647, 0.375, 0.8235, 0.375, 0.8824, 0.3438, 0.8824, 0.3438, 0.8235, 0.4063, 0.8235, 0.4063, 0.8824, 0.375, 0.8824, 0.375, 0.8235, 0.4375, 0.8235, 0.4375, 0.8824, 0.4063, 0.8824, 0.4063, 0.8235, 0.4688, 0.8235, 0.4688, 0.8824, 0.4375, 0.8824, 0.4375, 0.8235, 0.5, 0.8235, 0.5, 0.8824, 0.4688, 0.8824, 0.4688, 0.8235, 0.5313, 0.8235, 0.5313, 0.8824, 0.5, 0.8824, 0.5, 0.8235, 0.5625, 0.8235, 0.5625, 0.8824, 0.5313, 0.8824, 0.5313, 0.8235, 0.5938, 0.8235, 0.5938, 0.8824, 0.5625, 0.8824, 0.5625, 0.8235, 0.625, 0.8235, 0.625, 0.8824, 0.5938, 0.8824, 0.5938, 0.8235, 0.6563, 0.8235, 0.6563, 0.8824, 0.625, 0.8824, 0.625, 0.8235, 0.6875, 0.8235, 0.6875, 0.8824, 0.6563, 0.8824, 0.6563, 0.8235, 0.7188, 0.8235, 0.7188, 0.8824, 0.6875, 0.8824, 0.6875, 0.8235, 0.75, 0.8235, 0.75, 0.8824, 0.7188, 0.8824, 0.7188, 0.8235, 0.7813, 0.8235, 0.7813, 0.8824, 0.75, 0.8824, 0.75, 0.8235, 0.8125, 0.8235, 0.8125, 0.8824, 0.7813, 0.8824, 0.7813, 0.8235, 0.8438, 0.8235, 0.8438, 0.8824, 0.8125, 0.8824, 0.8125, 0.8235, 0.875, 0.8235, 0.875, 0.8824, 0.8438, 0.8824, 0.8438, 0.8235, 0.9063, 0.8235, 0.9063, 0.8824, 0.875, 0.8824, 0.875, 0.8235, 0.9375, 0.8235, 0.9375, 0.8824, 0.9063, 0.8824, 0.9063, 0.8235, 0.9688, 0.8235, 0.9688, 0.8824, 0.9375, 0.8824, 0.9375, 0.8235, 1.0, 0.8235, 1.0, 0.8824, 0.9688, 0.8824, 0.9688, 0.8235, 0.03125, 0.8235, 0.03125, 0.8824, 2.027e-06, 0.8824, 2.027e-06, 0.8235, 0.0625, 0.8235, 0.0625, 0.8824, 0.03125, 0.8824, 0.03125, 0.8235, 0.09375, 0.8235, 0.09375, 0.8824, 0.0625, 0.8824, 0.0625, 0.8235, 0.125, 0.8235, 0.125, 0.8824, 0.09375, 0.8824, 0.09375, 0.8235, 0.1563, 0.8235, 0.1563, 0.8824, 0.125, 0.8824, 0.125, 0.8235, 0.1875, 0.8235, 0.1875, 0.8824, 0.1563, 0.8824, 0.1563, 0.8235, 0.2188, 0.8235, 0.2188, 0.8824, 0.1875, 0.8824, 0.1875, 0.8235, 0.25, 0.8235, 0.25, 0.8824, 0.2188, 0.8824, 0.2188, 0.8235, 0.2813, 0.8235, 0.2813, 0.8824, 0.25, 0.8824, 0.25, 0.8235, 0.3125, 0.8235, 0.3125, 0.8824, 0.2813, 0.8824, 0.2813, 0.8235, 0.3438, 0.8235, 0.3438, 0.8824, 0.3125, 0.8824, 0.3125, 0.8235, 0.375, 0.9265, 0.375, 0.9412, 0.3438, 0.9412, 0.3438, 0.9265, 0.4063, 0.9265, 0.4063, 0.9412, 0.375, 0.9412, 0.375, 0.9265, 0.4375, 0.9265, 0.4375, 0.9412, 0.4063, 0.9412, 0.4063, 0.9265, 0.4688, 0.9265, 0.4688, 0.9412, 0.4375, 0.9412, 0.4375, 0.9265, 0.5625, 0.9265, 0.5625, 0.9412, 0.5313, 0.9412, 0.5313, 0.9265, 0.5938, 0.9265, 0.5938, 0.9412, 0.5625, 0.9412, 0.5625, 0.9265, 0.625, 0.9265, 0.625, 0.9412, 0.5938, 0.9412, 0.5938, 0.9265, 0.6563, 0.9265, 0.6563, 0.9412, 0.625, 0.9412, 0.625, 0.9265, 0.6875, 0.9265, 0.6875, 0.9412, 0.6563, 0.9412, 0.6563, 0.9265, 0.7188, 0.9265, 0.7188, 0.9412, 0.6875, 0.9412, 0.6875, 0.9265, 0.8125, 0.9265, 0.8125, 0.9412, 0.7813, 0.9412, 0.7813, 0.9265, 0.8438, 0.9265, 0.8438, 0.9412, 0.8125, 0.9412, 0.8125, 0.9265, 0.875, 0.9265, 0.875, 0.9412, 0.8438, 0.9412, 0.8438, 0.9265, 0.9063, 0.9265, 0.9063, 0.9412, 0.875, 0.9412, 0.875, 0.9265, 0.9375, 0.9265, 0.9375, 0.9412, 0.9063, 0.9412, 0.9063, 0.9265, 0.9688, 0.9265, 0.9688, 0.9412, 0.9375, 0.9412, 0.9375, 0.9265, 0.0625, 0.9265, 0.0625, 0.9412, 0.03125, 0.9412, 0.03125, 0.9265, 0.09375, 0.9265, 0.09375, 0.9412, 0.0625, 0.9412, 0.0625, 0.9265, 0.125, 0.9265, 0.125, 0.9412, 0.09375, 0.9412, 0.09375, 0.9265, 0.1563, 0.9265, 0.1563, 0.9412, 0.125, 0.9412, 0.125, 0.9265, 0.1875, 0.9265, 0.1875, 0.9412, 0.1563, 0.9412, 0.1563, 0.9265, 0.2188, 0.9265, 0.2188, 0.9412, 0.1875, 0.9412, 0.1875, 0.9265, 0.3125, 0.9265, 0.3125, 0.9412, 0.2813, 0.9412, 0.2813, 0.9265, 0.3438, 0.9265, 0.3438, 0.9412, 0.3125, 0.9412, 0.3125, 0.9265, 0.4063, 0.1177, 0.4063, 0.1765, 0.375, 0.1765, 0.375, 0.1177, 0.4375, 0.1177, 0.4375, 0.1765, 0.4063, 0.1765, 0.4063, 0.1177, 0.4688, 0.1177, 0.4688, 0.1765, 0.4375, 0.1765, 0.4375, 0.1177, 0.4063, 0.1765, 0.4063, 0.2353, 0.375, 0.2353, 0.375, 0.1765, 0.4688, 0.1765, 0.4688, 0.2353, 0.4375, 0.2353, 0.4375, 0.1765, 0.4375, 0.1765, 0.4375, 0.2353, 0.4063, 0.2353, 0.4063, 0.1765, 0.375, 0.08089, 0.375, 0.08824, 0.3438, 0.08824, 0.3438, 0.08089, 0.4063, 0.08089, 0.4063, 0.08824, 0.375, 0.08824, 0.375, 0.08089, 0.4375, 0.08089, 0.4375, 0.08824, 0.4063, 0.08824, 0.4063, 0.08089, 0.4688, 0.08089, 0.4688, 0.08824, 0.4375, 0.08824, 0.4375, 0.08089, 0.5, 0.08089, 0.5, 0.08824, 0.4688, 0.08824, 0.4688, 0.08089, 0.5313, 0.08089, 0.5313, 0.08824, 0.5, 0.08824, 0.5, 0.08089, 0.5625, 0.08089, 0.5625, 0.08824, 0.5313, 0.08824, 0.5313, 0.08089, 0.5938, 0.08089, 0.5938, 0.08824, 0.5625, 0.08824, 0.5625, 0.08089, 0.625, 0.08089, 0.625, 0.08824, 0.5938, 0.08824, 0.5938, 0.08089, 0.6563, 0.08089, 0.6563, 0.08824, 0.625, 0.08824, 0.625, 0.08089, 0.6875, 0.08089, 0.6875, 0.08824, 0.6563, 0.08824, 0.6563, 0.08089, 0.7188, 0.08089, 0.7188, 0.08824, 0.6875, 0.08824, 0.6875, 0.08089, 0.75, 0.08089, 0.75, 0.08824, 0.7188, 0.08824, 0.7188, 0.08089, 0.7813, 0.08089, 0.7813, 0.08824, 0.75, 0.08824, 0.75, 0.08089, 0.8125, 0.08089, 0.8125, 0.08824, 0.7813, 0.08824, 0.7813, 0.08089, 0.8438, 0.08089, 0.8438, 0.08824, 0.8125, 0.08824, 0.8125, 0.08089, 0.875, 0.08089, 0.875, 0.08824, 0.8438, 0.08824, 0.8438, 0.08089, 0.9063, 0.08089, 0.9063, 0.08824, 0.875, 0.08824, 0.875, 0.08089, 0.9375, 0.08089, 0.9375, 0.08824, 0.9063, 0.08824, 0.9063, 0.08089, 0.9688, 0.08089, 0.9688, 0.08824, 0.9375, 0.08824, 0.9375, 0.08089, 1.0, 0.08089, 1.0, 0.08824, 0.9688, 0.08824, 0.9688, 0.08089, 0.03125, 0.08089, 0.03125, 0.08824, 2.205e-06, 0.08824, 2.205e-06, 0.08089, 0.0625, 0.08089, 0.0625, 0.08824, 0.03125, 0.08824, 0.03125, 0.08089, 0.09375, 0.08089, 0.09375, 0.08824, 0.0625, 0.08824, 0.0625, 0.08089, 0.125, 0.08089, 0.125, 0.08824, 0.09375, 0.08824, 0.09375, 0.08089, 0.1563, 0.08089, 0.1563, 0.08824, 0.125, 0.08824, 0.125, 0.08089, 0.1875, 0.08089, 0.1875, 0.08824, 0.1563, 0.08824, 0.1563, 0.08089, 0.2188, 0.08089, 0.2188, 0.08824, 0.1875, 0.08824, 0.1875, 0.08089, 0.25, 0.08089, 0.25, 0.08824, 0.2188, 0.08824, 0.2188, 0.08089, 0.2813, 0.08089, 0.2813, 0.08824, 0.25, 0.08824, 0.25, 0.08089, 0.3125, 0.08089, 0.3125, 0.08824, 0.2813, 0.08824, 0.2813, 0.08089, 0.3438, 0.08089, 0.3438, 0.08824, 0.3125, 0.08824, 0.3125, 0.08089, 0.09375, 0.9118, 0.09375, 0.9265, 0.0625, 0.9265, 0.0625, 0.9118, 0.5, 0.8824, 0.5, 0.9118, 0.4688, 0.9118, 0.4688, 0.8824, 0.9375, 0.8824, 0.9375, 0.9118, 0.9063, 0.9118, 0.9063, 0.8824, 0.09375, 0.8824, 0.09375, 0.9118, 0.0625, 0.9118, 0.0625, 0.8824, 0.6563, 0.8824, 0.6563, 0.9118, 0.625, 0.9118, 0.625, 0.8824, 0.875, 0.9118, 0.875, 0.9265, 0.8438, 0.9265, 0.8438, 0.9118, 0.5313, 0.9118, 0.5313, 0.9265, 0.5, 0.9265, 0.5, 0.9118, 0.9063, 0.9118, 0.9063, 0.9265, 0.875, 0.9265, 0.875, 0.9118, 0.6875, 0.8824, 0.6875, 0.9118, 0.6563, 0.9118, 0.6563, 0.8824, 0.125, 0.8824, 0.125, 0.9118, 0.09375, 0.9118, 0.09375, 0.8824, 0.3438, 0.8824, 0.3438, 0.9118, 0.3125, 0.9118, 0.3125, 0.8824, 0.6563, 0.9118, 0.6563, 0.9265, 0.625, 0.9265, 0.625, 0.9118, 0.9063, 0.8824, 0.9063, 0.9118, 0.875, 0.9118, 0.875, 0.8824, 0.4688, 0.8824, 0.4688, 0.9118, 0.4375, 0.9118, 0.4375, 0.8824, 0.6875, 0.9118, 0.6875, 0.9265, 0.6563, 0.9265, 0.6563, 0.9118, 0.4063, 0.8824, 0.4063, 0.9118, 0.375, 0.9118, 0.375, 0.8824, 0.8438, 0.8824, 0.8438, 0.9118, 0.8125, 0.9118, 0.8125, 0.8824, 0.5, 0.9118, 0.5, 0.9265, 0.4688, 0.9265, 0.4688, 0.9118, 0.2813, 0.8824, 0.2813, 0.9118, 0.25, 0.9118, 0.25, 0.8824, 0.1875, 0.8824, 0.1875, 0.9118, 0.1563, 0.9118, 0.1563, 0.8824, 0.375, 0.9118, 0.375, 0.9265, 0.3438, 0.9265, 0.3438, 0.9118, 0.75, 0.8824, 0.75, 0.9118, 0.7188, 0.9118, 0.7188, 0.8824, 0.1875, 0.9118, 0.1875, 0.9265, 0.1563, 0.9265, 0.1563, 0.9118, 0.0625, 0.9118, 0.0625, 0.9265, 0.03125, 0.9265, 0.03125, 0.9118, 0.5938, 0.8824, 0.5938, 0.9118, 0.5625, 0.9118, 0.5625, 0.8824, 0.03125, 0.8824, 0.03125, 0.9118, 2.027e-06, 0.9118, 2.027e-06, 0.8824, 1.0, 0.8824, 1.0, 0.9118, 0.9688, 0.9118, 0.9688, 0.8824, 0.5625, 0.8824, 0.5625, 0.9118, 0.5313, 0.9118, 0.5313, 0.8824, 0.03125, 0.9118, 0.03125, 0.9265, 2.027e-06, 0.9265, 2.027e-06, 0.9118, 0.7188, 0.9118, 0.7188, 0.9265, 0.6875, 0.9265, 0.6875, 0.9118, 0.7813, 0.8824, 0.7813, 0.9118, 0.75, 0.9118, 0.75, 0.8824, 0.25, 0.8824, 0.25, 0.9118, 0.2188, 0.9118, 0.2188, 0.8824, 0.2188, 0.8824, 0.2188, 0.9118, 0.1875, 0.9118, 0.1875, 0.8824, 0.8125, 0.8824, 0.8125, 0.9118, 0.7813, 0.9118, 0.7813, 0.8824, 0.375, 0.8824, 0.375, 0.9118, 0.3438, 0.9118, 0.3438, 0.8824, 0.3125, 0.9118, 0.3125, 0.9265, 0.2813, 0.9265, 0.2813, 0.9118, 0.5313, 0.8824, 0.5313, 0.9118, 0.5, 0.9118, 0.5, 0.8824, 0.9688, 0.8824, 0.9688, 0.9118, 0.9375, 0.9118, 0.9375, 0.8824, 0.625, 0.9118, 0.625, 0.9265, 0.5938, 0.9265, 0.5938, 0.9118, 0.0625, 0.8824, 0.0625, 0.9118, 0.03125, 0.9118, 0.03125, 0.8824, 0.625, 0.8824, 0.625, 0.9118, 0.5938, 0.9118, 0.5938, 0.8824, 0.5938, 0.9118, 0.5938, 0.9265, 0.5625, 0.9265, 0.5625, 0.9118, 0.7188, 0.8824, 0.7188, 0.9118, 0.6875, 0.9118, 0.6875, 0.8824, 0.1563, 0.8824, 0.1563, 0.9118, 0.125, 0.9118, 0.125, 0.8824, 0.3125, 0.8824, 0.3125, 0.9118, 0.2813, 0.9118, 0.2813, 0.8824, 0.875, 0.8824, 0.875, 0.9118, 0.8438, 0.9118, 0.8438, 0.8824, 0.1563, 0.9118, 0.1563, 0.9265, 0.125, 0.9265, 0.125, 0.9118, 0.4375, 0.8824, 0.4375, 0.9118, 0.4063, 0.9118, 0.4063, 0.8824, 0.9688, 0.9118, 0.9688, 0.9265, 0.9375, 0.9265, 0.9375, 0.9118, 0.25, 0.9118, 0.25, 0.9265, 0.2188, 0.9265, 0.2188, 0.9118, 0.9375, 0.9118, 0.9375, 0.9265, 0.9063, 0.9265, 0.9063, 0.9118, 0.75, 0.9118, 0.75, 0.9265, 0.7188, 0.9265, 0.7188, 0.9118, 0.4688, 0.9118, 0.4688, 0.9265, 0.4375, 0.9265, 0.4375, 0.9118, 0.3438, 0.9118, 0.3438, 0.9265, 0.3125, 0.9265, 0.3125, 0.9118, 0.5625, 0.9118, 0.5625, 0.9265, 0.5313, 0.9265, 0.5313, 0.9118, 0.8125, 0.9118, 0.8125, 0.9265, 0.7813, 0.9265, 0.7813, 0.9118, 0.2813, 0.9118, 0.2813, 0.9265, 0.25, 0.9265, 0.25, 0.9118, 0.4375, 0.9118, 0.4375, 0.9265, 0.4063, 0.9265, 0.4063, 0.9118, 1.0, 0.9118, 1.0, 0.9265, 0.9688, 0.9265, 0.9688, 0.9118, 0.125, 0.9118, 0.125, 0.9265, 0.09375, 0.9265, 0.09375, 0.9118, 0.4063, 0.9118, 0.4063, 0.9265, 0.375, 0.9265, 0.375, 0.9118, 0.8438, 0.9118, 0.8438, 0.9265, 0.8125, 0.9265, 0.8125, 0.9118, 0.2188, 0.9118, 0.2188, 0.9265, 0.1875, 0.9265, 0.1875, 0.9118, 0.7813, 0.9118, 0.7813, 0.9265, 0.75, 0.9265, 0.75, 0.9118, 0.6563, 0.07354, 0.6563, 0.08089, 0.625, 0.08089, 0.625, 0.07354, 0.375, 0.06618, 0.375, 0.07354, 0.3438, 0.07354, 0.3438, 0.06618, 0.4063, 0.06618, 0.4063, 0.07354, 0.375, 0.07354, 0.375, 0.06618, 0.4375, 0.06618, 0.4375, 0.07354, 0.4063, 0.07354, 0.4063, 0.06618, 0.4688, 0.06618, 0.4688, 0.07354, 0.4375, 0.07354, 0.4375, 0.06618, 0.5, 0.06618, 0.5, 0.07354, 0.4688, 0.07354, 0.4688, 0.06618, 0.5313, 0.06618, 0.5313, 0.07354, 0.5, 0.07354, 0.5, 0.06618, 0.5625, 0.06618, 0.5625, 0.07354, 0.5313, 0.07354, 0.5313, 0.06618, 0.5938, 0.06618, 0.5938, 0.07354, 0.5625, 0.07354, 0.5625, 0.06618, 0.625, 0.06618, 0.625, 0.07354, 0.5938, 0.07354, 0.5938, 0.06618, 0.6563, 0.06618, 0.6563, 0.07354, 0.625, 0.07354, 0.625, 0.06618, 0.6875, 0.06618, 0.6875, 0.07354, 0.6563, 0.07354, 0.6563, 0.06618, 0.7188, 0.06618, 0.7188, 0.07354, 0.6875, 0.07354, 0.6875, 0.06618, 0.75, 0.06618, 0.75, 0.07354, 0.7188, 0.07354, 0.7188, 0.06618, 0.7813, 0.06618, 0.7813, 0.07354, 0.75, 0.07354, 0.75, 0.06618, 0.8125, 0.06618, 0.8125, 0.07354, 0.7813, 0.07354, 0.7813, 0.06618, 0.8438, 0.06618, 0.8438, 0.07354, 0.8125, 0.07354, 0.8125, 0.06618, 0.875, 0.06618, 0.875, 0.07354, 0.8438, 0.07354, 0.8438, 0.06618, 0.9063, 0.06618, 0.9063, 0.07354, 0.875, 0.07354, 0.875, 0.06618, 0.9375, 0.06618, 0.9375, 0.07354, 0.9063, 0.07354, 0.9063, 0.06618, 0.9688, 0.06618, 0.9688, 0.07354, 0.9375, 0.07354, 0.9375, 0.06618, 1.0, 0.06618, 1.0, 0.07354, 0.9688, 0.07354, 0.9688, 0.06618, 0.03125, 0.06618, 0.03125, 0.07354, 2.205e-06, 0.07354, 2.205e-06, 0.06618, 0.0625, 0.06618, 0.0625, 0.07354, 0.03125, 0.07354, 0.03125, 0.06618, 0.09375, 0.06618, 0.09375, 0.07354, 0.0625, 0.07354, 0.0625, 0.06618, 0.125, 0.06618, 0.125, 0.07354, 0.09375, 0.07354, 0.09375, 0.06618, 0.1563, 0.06618, 0.1563, 0.07354, 0.125, 0.07354, 0.125, 0.06618, 0.1875, 0.06618, 0.1875, 0.07354, 0.1563, 0.07354, 0.1563, 0.06618, 0.2188, 0.06618, 0.2188, 0.07354, 0.1875, 0.07354, 0.1875, 0.06618, 0.25, 0.06618, 0.25, 0.07354, 0.2188, 0.07354, 0.2188, 0.06618, 0.2813, 0.06618, 0.2813, 0.07354, 0.25, 0.07354, 0.25, 0.06618, 0.3125, 0.06618, 0.3125, 0.07354, 0.2813, 0.07354, 0.2813, 0.06618, 0.3438, 0.06618, 0.3438, 0.07354, 0.3125, 0.07354, 0.3125, 0.06618, 0.5, 0.07354, 0.5, 0.08089, 0.4688, 0.08089, 0.4688, 0.07354, 0.09375, 0.07354, 0.09375, 0.08089, 0.0625, 0.08089, 0.0625, 0.07354, 0.9375, 0.07354, 0.9375, 0.08089, 0.9063, 0.08089, 0.9063, 0.07354, 0.9688, 0.07354, 0.9688, 0.08089, 0.9375, 0.08089, 0.9375, 0.07354, 0.8438, 0.07354, 0.8438, 0.08089, 0.8125, 0.08089, 0.8125, 0.07354, 0.125, 0.05883, 0.125, 0.06618, 0.09375, 0.06618, 0.09375, 0.05883, 0.2813, 0.07354, 0.2813, 0.08089, 0.25, 0.08089, 0.25, 0.07354, 0.875, 0.05883, 0.875, 0.06618, 0.8438, 0.06618, 0.8438, 0.05883, 0.9375, 0.05883, 0.9375, 0.06618, 0.9063, 0.06618, 0.9063, 0.05883, 0.0625, 0.05883, 0.0625, 0.06618, 0.03125, 0.06618, 0.03125, 0.05883, 0.7188, 0.07354, 0.7188, 0.08089, 0.6875, 0.08089, 0.6875, 0.07354, 0.5938, 0.07354, 0.5938, 0.08089, 0.5625, 0.08089, 0.5625, 0.07354, 0.1563, 0.07354, 0.1563, 0.08089, 0.125, 0.08089, 0.125, 0.07354, 0.03125, 0.07354, 0.03125, 0.08089, 2.205e-06, 0.08089, 2.205e-06, 0.07354, 0.5625, 0.05883, 0.5625, 0.06618, 0.5313, 0.06618, 0.5313, 0.05883, 0.1875, 0.05883, 0.1875, 0.06618, 0.1563, 0.06618, 0.1563, 0.05883, 0.375, 0.07354, 0.375, 0.08089, 0.3438, 0.08089, 0.3438, 0.07354, 0.7188, 0.05883, 0.7188, 0.06618, 0.6875, 0.06618, 0.6875, 0.05883, 0.8125, 0.07354, 0.8125, 0.08089, 0.7813, 0.08089, 0.7813, 0.07354, 0.6875, 0.07354, 0.6875, 0.08089, 0.6563, 0.08089, 0.6563, 0.07354, 0.3438, 0.07354, 0.3438, 0.08089, 0.3125, 0.08089, 0.3125, 0.07354, 0.2188, 0.07354, 0.2188, 0.08089, 0.1875, 0.08089, 0.1875, 0.07354, 0.4063, 0.05883, 0.4063, 0.06618, 0.375, 0.06618, 0.375, 0.05883, 0.75, 0.05883, 0.75, 0.06618, 0.7188, 0.06618, 0.7188, 0.05883, 0.3438, 0.05883, 0.3438, 0.06618, 0.3125, 0.06618, 0.3125, 0.05883, 0.5625, 0.07354, 0.5625, 0.08089, 0.5313, 0.08089, 0.5313, 0.07354, 0.4375, 0.07354, 0.4375, 0.08089, 0.4063, 0.08089, 0.4063, 0.07354, 0.1875, 0.07354, 0.1875, 0.08089, 0.1563, 0.08089, 0.1563, 0.07354, 0.0625, 0.07354, 0.0625, 0.08089, 0.03125, 0.08089, 0.03125, 0.07354, 0.9063, 0.07354, 0.9063, 0.08089, 0.875, 0.08089, 0.875, 0.07354, 0.7813, 0.07354, 0.7813, 0.08089, 0.75, 0.08089, 0.75, 0.07354, 0.375, 0.05883, 0.375, 0.06618, 0.3438, 0.06618, 0.3438, 0.05883, 0.9063, 0.05883, 0.9063, 0.06618, 0.875, 0.06618, 0.875, 0.05883, 1.0, 0.07354, 1.0, 0.08089, 0.9688, 0.08089, 0.9688, 0.07354, 0.875, 0.07354, 0.875, 0.08089, 0.8438, 0.08089, 0.8438, 0.07354, 0.5938, 0.05883, 0.5938, 0.06618, 0.5625, 0.06618, 0.5625, 0.05883, 0.3125, 0.07354, 0.3125, 0.08089, 0.2813, 0.08089, 0.2813, 0.07354, 0.4688, 0.07354, 0.4688, 0.08089, 0.4375, 0.08089, 0.4375, 0.07354, 0.625, 0.05883, 0.625, 0.06618, 0.5938, 0.06618, 0.5938, 0.05883, 0.5313, 0.07354, 0.5313, 0.08089, 0.5, 0.08089, 0.5, 0.07354, 0.4063, 0.07354, 0.4063, 0.08089, 0.375, 0.08089, 0.375, 0.07354, 0.25, 0.07354, 0.25, 0.08089, 0.2188, 0.08089, 0.2188, 0.07354, 0.125, 0.07354, 0.125, 0.08089, 0.09375, 0.08089, 0.09375, 0.07354, 0.8125, 0.05883, 0.8125, 0.06618, 0.7813, 0.06618, 0.7813, 0.05883, 0.6875, 0.05883, 0.6875, 0.06618, 0.6563, 0.06618, 0.6563, 0.05883, 0.75, 0.07354, 0.75, 0.08089, 0.7188, 0.08089, 0.7188, 0.07354, 0.625, 0.07354, 0.625, 0.08089, 0.5938, 0.08089, 0.5938, 0.07354, 0.4688, 0.05883, 0.4688, 0.06618, 0.4375, 0.06618, 0.4375, 0.05883, 0.09375, 0.05883, 0.09375, 0.06618, 0.0625, 0.06618, 0.0625, 0.05883, 0.7813, 0.05883, 0.7813, 0.06618, 0.75, 0.06618, 0.75, 0.05883, 0.6563, 0.05883, 0.6563, 0.06618, 0.625, 0.06618, 0.625, 0.05883, 0.1563, 0.05883, 0.1563, 0.06618, 0.125, 0.06618, 0.125, 0.05883, 0.9688, 0.05883, 0.9688, 0.06618, 0.9375, 0.06618, 0.9375, 0.05883, 0.8438, 0.05883, 0.8438, 0.06618, 0.8125, 0.06618, 0.8125, 0.05883, 0.25, 0.05883, 0.25, 0.06618, 0.2188, 0.06618, 0.2188, 0.05883, 0.2188, 0.05883, 0.2188, 0.06618, 0.1875, 0.06618, 0.1875, 0.05883, 0.3125, 0.05883, 0.3125, 0.06618, 0.2813, 0.06618, 0.2813, 0.05883, 0.2813, 0.05883, 0.2813, 0.06618, 0.25, 0.06618, 0.25, 0.05883, 0.4375, 0.05883, 0.4375, 0.06618, 0.4063, 0.06618, 0.4063, 0.05883, 0.5, 0.9265, 0.4688, 0.9412, 0.4688, 0.9265, 0.5313, 0.9265, 0.5313, 0.9412, 0.5, 0.9412, 0.5, 0.9265, 0.75, 0.9265, 0.7188, 0.9412, 0.7188, 0.9265, 0.7813, 0.9265, 0.7813, 0.9412, 0.75, 0.9412, 0.75, 0.9265, 1.0, 0.9265, 1.0, 0.9412, 0.9688, 0.9412, 0.9688, 0.9265, 0.03125, 0.9265, 2.027e-06, 0.9412, 2.027e-06, 0.9265, 0.25, 0.9265, 0.25, 0.9412, 0.2188, 0.9412, 0.2188, 0.9265, 0.2813, 0.9265, 0.25, 0.9412, 0.25, 0.9265, 0.375, 0.05883, 0.3438, 0.05883, 0.3125, 0.05883, 0.2813, 0.05883, 0.25, 0.05883, 0.2188, 0.05883, 0.1875, 0.05883, 0.1563, 0.05883, 0.125, 0.05883, 0.09375, 0.05883, 0.0625, 0.05883, 1.0, 0.05883, 0.9688, 0.05883, 0.9375, 0.05883, 0.9063, 0.05883, 0.875, 0.05883, 0.8438, 0.05883, 0.8125, 0.05883, 0.7813, 0.05883, 0.75, 0.05883, 0.7188, 0.05883, 0.6875, 0.05883, 0.6563, 0.05883, 0.625, 0.05883, 0.5938, 0.05883, 0.5625, 0.05883, 0.5313, 0.05883, 0.4688, 0.05883, 0.4375, 0.05883, 0.4063, 0.05883, 0.3125, 0.9412, 0.3438, 0.9412, 0.375, 0.9412, 0.4063, 0.9412, 0.4375, 0.9412, 0.5, 0.9412, 0.5313, 0.9412, 0.5625, 0.9412, 0.5938, 0.9412, 0.625, 0.9412, 0.6563, 0.9412, 0.6875, 0.9412, 0.75, 0.9412, 0.7813, 0.9412, 0.8125, 0.9412, 0.8438, 0.9412, 0.875, 0.9412, 0.9063, 0.9412, 0.9375, 0.9412, 0.9688, 0.9412, 0.03125, 0.9412, 0.0625, 0.9412, 0.09375, 0.9412, 0.125, 0.9412, 0.1563, 0.9412, 0.1875, 0.9412, 0.2188, 0.9412, 0.2813, 0.9412, 0.03125, 0.05883, 0.03125, 0.06618, 2.205e-06, 0.06618, 0.5313, 0.05883, 0.5313, 0.06618, 0.5, 0.06618, 0.5, 0.05883, 1.0, 0.05883, 1.0, 0.06618, 0.9688, 0.06618, 0.9688, 0.05883, 0.5, 0.05883, 0.5, 0.06618, 0.4688, 0.06618])
me_mesh_002.materials.append(mat_material_003)
me_mesh_002.use_remesh_preserve_volume = False
me_mesh_002.use_remesh_preserve_attributes = False
me_mesh_002.use_mirror_vertex_groups = False
me_mesh_002.auto_texspace = False
me_mesh_002.update()

# ---- objects
ob_surfsphere_003 = bpy.data.objects.new('SurfSphere.003', me_mesh_002)

# ---- transforms, parenting, visibility, modifiers, constraints
ob_surfsphere_003.location = (0.0, 0.0, 0.0)
ob_surfsphere_003.scale = (80.0, 80.0, 80.0)
ob_surfsphere_003.lineart.crease_threshold = 0.0
_m = ob_surfsphere_003.modifiers.new('Multires', 'MULTIRES')
_m.uv_smooth = 'PRESERVE_CORNERS'
_m.quality = 3
_m.levels = 2
_m.sculpt_levels = 2
_m.render_levels = 2
_m.show_only_control_edges = False

# ---- collection membership
col_collection_1.objects.link(ob_surfsphere_003)

# ---- scene / render settings (as saved in the file)
scene.frame_start = 1; scene.frame_end = 250; scene.frame_set(9)
scene.render.engine = 'BLENDER_EEVEE_NEXT'
scene.render.image_settings.color_mode = 'RGB'
scene.render.image_settings.compression = 90
scene.render.resolution_x = 1921
scene.render.resolution_y = 1111
scene.render.resolution_percentage = 76
scene.render.pixel_aspect_x = 1.351
scene.render.pixel_aspect_y = 1.359
scene.render.dither_intensity = 0.0
scene.render.bake_margin = 2
scene.render.bake_bias = 0.0
scene.cycles.feature_set = 'EXPERIMENTAL'
scene.cycles.use_denoising = False
scene.cycles.samples = 35
scene.cycles.sampling_pattern = 'TABULATED_SOBOL'
scene.cycles.light_sampling_threshold = 0.0
scene.cycles.use_adaptive_sampling = False
scene.cycles.use_light_tree = False
scene.cycles.caustics_reflective = False
scene.cycles.caustics_refractive = False
scene.cycles.blur_glossy = 0.0
scene.cycles.max_bounces = 128
scene.cycles.diffuse_bounces = 2
scene.cycles.glossy_bounces = 0
scene.cycles.transmission_bounces = 8
scene.cycles.volume_bounces = 1
scene.cycles.transparent_max_bounces = 12
scene.cycles.pixel_filter_type = 'GAUSSIAN'
scene.cycles.sample_clamp_indirect = 0.0
scene.view_settings.view_transform = 'Standard'
bpy.context.view_layer.update()

# ---- added for rendering (the .blend has no active camera): camera
cam_auto = bpy.data.cameras.new('AutoCamera')
cam_auto.lens = 50.0
cam_auto.sensor_width = 36.0
cam_auto.clip_end = 3784.09
ob_auto_camera = bpy.data.objects.new('AutoCamera', cam_auto)
scene.collection.objects.link(ob_auto_camera)
ob_auto_camera.location = (215.619, -258.742, 141.775)
ob_auto_camera.rotation_euler = (1.09748, -7.21219e-08, 0.694738)
scene.camera = ob_auto_camera
bpy.context.view_layer.update()
